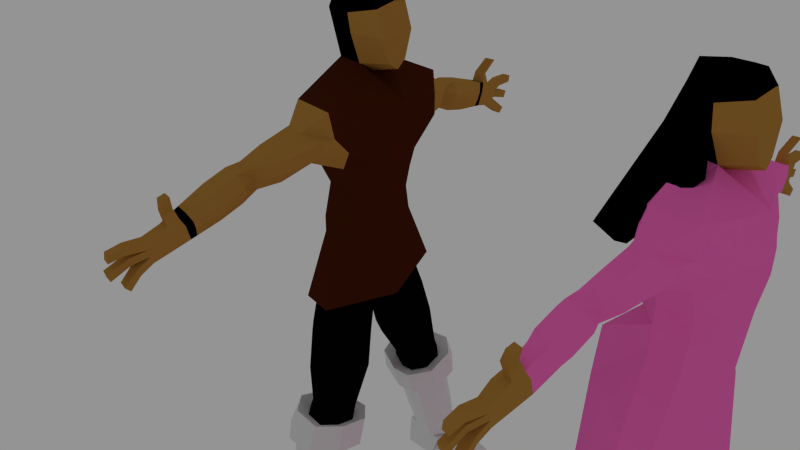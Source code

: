 # Source: PADRES.blend  (saved by Blender 2.78.0; exported with 4.5.12 LTS)
import bpy
from mathutils import Matrix  # noqa: F401  (used for matrix-valued properties, if any)

bpy.ops.wm.read_factory_settings(use_empty=True)
scene = bpy.context.scene
scene.name = 'Scene'

# ---- collections
col_collection_1 = bpy.data.collections.new('Collection 1'); scene.collection.children.link(col_collection_1)

# ---- materials (node trees are filled in below, after node groups)
mat_base = bpy.data.materials.new('base')
mat_base.alpha_threshold = 0.0
mat_base.use_transparent_shadow = False
mat_base.diffuse_color = (0.448, 0.2204, 0.0437, 1.0)
mat_base.roughness = 0.5
mat_ropa1 = bpy.data.materials.new('ropa1')
mat_ropa1.alpha_threshold = 0.0
mat_ropa1.use_transparent_shadow = False
mat_ropa1.diffuse_color = (0.06072, 0.01253, 0.002864, 1.0)
mat_ropa1.roughness = 0.5
mat_ropa2 = bpy.data.materials.new('ropa2')
mat_ropa2.alpha_threshold = 0.0
mat_ropa2.use_transparent_shadow = False
mat_ropa2.diffuse_color = (0.001031, 0.001031, 0.001031, 1.0)
mat_ropa2.roughness = 0.5
mat_armadura = bpy.data.materials.new('Armadura')
mat_armadura.alpha_threshold = 0.0
mat_armadura.use_transparent_shadow = False
mat_armadura.roughness = 0.5
mat_ropadama = bpy.data.materials.new('ropadama')
mat_ropadama.alpha_threshold = 0.0
mat_ropadama.use_transparent_shadow = False
mat_ropadama.diffuse_color = (1.0, 0.1605, 0.5672, 1.0)
mat_ropadama.roughness = 0.5
mat_pelo = bpy.data.materials.new('pelo')
mat_pelo.alpha_threshold = 0.0
mat_pelo.use_transparent_shadow = False
mat_pelo.diffuse_color = (0.0, 0.0, 0.0, 1.0)
mat_pelo.roughness = 0.5

# ---- material node trees

# ---- world
world_world = bpy.data.worlds.new('World'); scene.world = world_world
world_world.color = (0.2957, 0.2957, 0.2957)
world_world.use_sun_shadow = False
world_world.sun_shadow_jitter_overblur = 0.0
world_world.cycles.sampling_method = 'NONE'
world_world.cycles.sample_map_resolution = 256

# ---- meshes
me_cubo_004 = bpy.data.meshes.new('Cubo.004')
me_cubo_004.from_pydata([(-0.6674, -0.774, -0.5236), (-1.0, -0.9724, 1.259), (-0.8224, -0.8722, 1.833), (1.307, -0.4301, -0.5016), (1.027, -0.7658, 1.475), (0.6496, -0.8022, 1.951), (-0.8337, -0.8732, 0.3678), (1.289, -0.7969, 0.5018), (0.1903, -0.6788, -0.7017), (0.0, -1.113, 1.259), (-0.09652, -0.7833, 1.978), (-0.9786, -2.4, -1.758), (0.7358, -2.568, -1.73), (-0.8749, -1.456, -6.91), (0.4008, -1.759, -7.121), (-1.07, -2.209, -3.469), (-0.8729, -1.295, -5.339), (0.4684, -1.413, -5.483), (0.4613, -1.996, -4.202), (-1.336, -5.282, -3.292), (-1.404, -4.98, -4.168), (-0.6625, -5.424, -3.355), (-0.7306, -5.123, -4.231), (-0.1514, -3.01, -3.802), (-0.8156, -2.829, -3.717), (-0.8056, -3.36, -2.413), (-0.1285, -3.547, -2.497), (-0.431, -4.239, -4.178), (-1.042, -4.585, -2.818), (-1.049, -4.052, -4.096), (-0.4111, -4.773, -2.9), (-1.422, -8.313, -4.102), (-1.319, -7.898, -4.993), (-0.9233, -8.418, -4.148), (-0.8861, -8.04, -5.055), (-1.187, -2.552, -2.617), (-1.209, -2.417, -3.057), (1.12, -2.405, -3.265), (0.8234, -2.797, -2.692), (-1.359, -5.181, -3.584), (-1.382, -5.081, -3.876), (-0.7079, -5.223, -3.939), (-0.6852, -5.323, -3.647), (0.5939, -3.312, -2.754), (0.4529, -3.106, -3.385), (-1.103, -2.634, -3.134), (-1.111, -2.777, -2.717), (-0.01697, -4.466, -3.205), (-0.0596, -4.295, -3.772), (-1.208, -3.798, -3.509), (-1.178, -3.931, -3.123), (-1.515, -8.099, -4.409), (-1.537, -7.999, -4.701), (-0.8634, -8.141, -4.763), (-0.8407, -8.241, -4.471), (-0.7223, -6.041, -3.38), (-0.7742, -7.013, -3.655), (-0.8652, -6.713, -4.846), (-0.8134, -5.741, -4.571), (-1.487, -5.599, -4.509), (-1.539, -6.571, -4.783), (-1.448, -6.871, -3.592), (-1.396, -5.899, -3.317), (-1.724, -5.754, -3.746), (-1.776, -6.727, -4.021), (-1.746, -5.654, -4.038), (-1.798, -6.626, -4.313), (-0.4692, -5.796, -4.101), (-0.521, -6.768, -4.376), (-0.4465, -5.896, -3.809), (-0.4983, -6.869, -4.083), (-0.8306, -2.786, -9.588), (0.3422, -3.033, -9.697), (1.662, 2.466, -20.25), (0.3422, 5.305, -20.13), (-2.595, 4.872, -20.02), (1.662, -2.466, -20.25), (0.3422, -5.305, -20.13), (3.234, 0.0, -20.38), (-1.756, -9.353, -5.141), (-1.538, -9.253, -5.434), (-1.514, -9.554, -4.557), (-1.144, -9.696, -4.62), (-1.167, -9.596, -4.912), (-1.212, -9.395, -5.496), (-1.734, -9.454, -4.849), (-1.19, -9.495, -5.204), (-0.9878, -8.852, -4.67), (-1.032, -8.871, -4.295), (-1.466, -8.509, -5.192), (-1.806, -8.609, -4.9), (-1.011, -8.751, -4.962), (-1.783, -8.71, -4.608), (-1.033, -8.651, -5.254), (-1.334, -8.766, -4.249), (-1.7, -10.21, -4.561), (-1.378, -10.31, -4.548), (-1.396, -10.31, -4.899), (-1.738, -10.18, -4.826), (-1.63, -10.93, -4.569), (-1.341, -11.01, -4.603), (-1.387, -11.01, -4.91), (-1.676, -10.93, -4.876), (-1.76, -10.05, -5.044), (-1.783, -9.952, -5.336), (-1.496, -10.09, -5.398), (-1.474, -10.19, -5.106), (-1.816, -10.93, -5.325), (-1.839, -10.83, -5.617), (-1.527, -10.9, -5.659), (-1.505, -11.0, -5.367), (-1.74, -9.819, -5.457), (-1.762, -9.719, -5.749), (-1.336, -9.861, -5.812), (-1.313, -9.961, -5.52), (-1.662, -10.44, -5.921), (-1.66, -10.21, -6.133), (-1.327, -10.31, -6.192), (-1.329, -10.54, -5.98), (-1.389, -8.453, -3.734), (-1.049, -8.543, -3.762), (-1.153, -8.861, -3.888), (-1.471, -8.806, -3.858), (-1.105, -8.745, -3.153), (-0.7957, -8.81, -3.182), (-0.8633, -9.091, -3.273), (-1.173, -9.025, -3.244), (-0.893, -8.132, -4.048), (-1.364, -7.628, -4.95), (-1.568, -7.82, -4.33), (-1.59, -7.719, -4.622), (-0.7937, -7.862, -4.684), (-0.771, -7.962, -4.392), (-0.8818, -7.77, -5.013), (-1.428, -8.02, -3.998), (1.462, -1.303, -2.873), (1.337, -0.9656, -4.083), (0.8037, -1.531, -9.82), (0.7076, -1.182, -7.379), (1.325, -1.079, -1.864), (1.088, -0.7815, -5.369), (1.494, -1.382, -3.355), (-0.6674, 0.774, -0.5236), (-1.0, 0.9724, 1.259), (-1.082, 0.0, 2.085), (-0.8224, 0.8722, 1.833), (1.307, 0.4301, -0.5016), (1.027, 0.7658, 1.475), (0.6496, 0.8022, 1.951), (0.5302, 0.0, 2.254), (-0.9602, 0.0, -0.7407), (-1.389, 0.0, 1.259), (1.343, 0.0, -0.7772), (1.193, 0.0, 1.659), (-0.8337, 0.8732, 0.3678), (1.289, 0.7969, 0.5018), (1.378, 0.0, 0.403), (-1.252, 0.0, 0.2593), (-0.1341, 0.0, 2.259), (0.1663, 0.7168, -0.6322), (0.0, 1.113, 1.259), (-0.09652, 0.7833, 1.978), (0.09817, 0.0, 1.334), (0.1781, 0.0, -1.077), (-2.298, 0.0, -2.442), (-1.047, 2.632, -1.702), (1.723, 0.0, -1.944), (0.6545, 2.899, -1.73), (-3.301, 0.0, -7.78), (-0.8749, 1.456, -6.91), (1.336, 0.0, -7.909), (0.4008, 1.759, -7.121), (-1.07, 2.209, -3.469), (-0.8729, 1.295, -5.339), (0.4684, 1.413, -5.483), (0.4613, 1.996, -4.202), (-2.171, 0.0, -3.782), (-1.828, 0.0, -5.121), (1.698, 0.0, -5.262), (1.981, 0.0, -3.923), (-1.336, 5.282, -3.292), (-1.404, 4.98, -4.168), (-0.6625, 5.424, -3.355), (-0.7306, 5.123, -4.231), (-0.1514, 3.01, -3.802), (-0.8156, 2.829, -3.717), (-0.8056, 3.36, -2.413), (-0.1285, 3.547, -2.497), (-0.431, 4.239, -4.178), (-1.042, 4.585, -2.818), (-1.049, 4.052, -4.096), (-0.4111, 4.773, -2.9), (-1.422, 8.313, -4.102), (-1.319, 7.898, -4.993), (-0.9233, 8.418, -4.148), (-0.8861, 8.04, -5.055), (-1.187, 2.552, -2.617), (-1.209, 2.417, -3.057), (1.12, 2.405, -3.265), (0.8234, 2.797, -2.692), (2.0, 0.0, -3.477), (2.019, 0.0, -3.03), (-2.256, 0.0, -2.889), (-2.213, 0.0, -3.335), (-1.359, 5.181, -3.584), (-1.382, 5.081, -3.876), (-0.7079, 5.223, -3.939), (-0.6852, 5.323, -3.647), (0.5939, 3.312, -2.754), (0.4529, 3.106, -3.385), (-1.103, 2.634, -3.134), (-1.111, 2.777, -2.717), (-0.01697, 4.466, -3.205), (-0.0596, 4.295, -3.772), (-1.208, 3.798, -3.509), (-1.178, 3.931, -3.123), (-1.515, 8.099, -4.409), (-1.537, 7.999, -4.701), (-0.8634, 8.141, -4.763), (-0.8407, 8.241, -4.471), (-0.7223, 6.041, -3.38), (-0.7742, 7.013, -3.655), (-0.8652, 6.713, -4.846), (-0.8134, 5.741, -4.571), (-1.487, 5.599, -4.509), (-1.539, 6.571, -4.783), (-1.448, 6.871, -3.592), (-1.396, 5.899, -3.317), (-1.724, 5.754, -3.746), (-1.776, 6.727, -4.021), (-1.746, 5.654, -4.038), (-1.798, 6.626, -4.313), (-0.4692, 5.796, -4.101), (-0.521, 6.768, -4.376), (-0.4465, 5.896, -3.809), (-0.4983, 6.869, -4.083), (-3.559, 0.0, -9.805), (-0.8306, 2.786, -9.588), (1.274, 0.0, -9.947), (0.3422, 3.033, -9.697), (-0.8739, -1.376, -6.125), (-2.341, -4.872, -20.02), (-5.518, 0.0, -20.24), (-1.756, 9.353, -5.141), (-1.538, 9.253, -5.434), (-1.514, 9.554, -4.557), (-1.144, 9.696, -4.62), (-1.167, 9.596, -4.912), (-1.212, 9.395, -5.496), (-1.734, 9.454, -4.849), (-1.19, 9.495, -5.204), (-0.9878, 8.852, -4.67), (-1.032, 8.871, -4.295), (-1.466, 8.509, -5.192), (-1.806, 8.609, -4.9), (-1.011, 8.751, -4.962), (-1.783, 8.71, -4.608), (-1.033, 8.651, -5.254), (-1.334, 8.766, -4.249), (-1.7, 10.21, -4.561), (-1.378, 10.31, -4.548), (-1.396, 10.31, -4.899), (-1.738, 10.18, -4.826), (-1.63, 10.93, -4.569), (-1.341, 11.01, -4.603), (-1.387, 11.01, -4.91), (-1.676, 10.93, -4.876), (-1.76, 10.05, -5.044), (-1.783, 9.952, -5.336), (-1.496, 10.09, -5.398), (-1.474, 10.19, -5.106), (-1.816, 10.93, -5.325), (-1.839, 10.83, -5.617), (-1.527, 10.9, -5.659), (-1.505, 11.0, -5.367), (-1.74, 9.819, -5.457), (-1.762, 9.719, -5.749), (-1.336, 9.861, -5.812), (-1.313, 9.961, -5.52), (-1.662, 10.44, -5.921), (-1.66, 10.21, -6.133), (-1.327, 10.31, -6.192), (-1.329, 10.54, -5.98), (-1.389, 8.453, -3.734), (-1.049, 8.543, -3.762), (-1.153, 8.861, -3.888), (-1.471, 8.806, -3.858), (-1.105, 8.745, -3.153), (-0.7957, 8.81, -3.182), (-0.8633, 9.091, -3.273), (-1.173, 9.025, -3.244), (-0.893, 8.132, -4.048), (-1.364, 7.628, -4.95), (-1.568, 7.82, -4.33), (-1.59, 7.719, -4.622), (-0.7937, 7.862, -4.684), (-0.771, 7.962, -4.392), (-0.8818, 7.77, -5.013), (-1.428, 8.02, -3.998), (1.462, 1.303, -2.873), (1.337, 0.9656, -4.083), (0.8037, 1.531, -9.82), (0.7076, 1.182, -7.379), (1.325, 1.079, -1.864), (1.088, 0.7815, -5.369), (1.494, 1.382, -3.355), (-1.943, 0.0, -6.45), (0.4346, -1.586, -6.302), (1.517, 0.0, -6.586), (0.8978, -0.9818, -6.374), (-0.8739, 1.376, -6.125), (0.4346, 1.586, -6.302), (0.8978, 0.9818, -6.374), (0.08067, -1.175, 0.4281), (0.07237, 1.089, 0.436), (-2.497, -1.29, -3.796), (-3.326, -1.23, -3.418), (-2.777, -1.411, -2.59), (-3.388, -0.2552, -3.797), (-2.506, -0.4308, -4.254), (-2.211, 0.429, -3.904), (-3.007, 0.6851, -3.538), (-2.412, 0.7793, -2.727), (-2.073, -1.617, -2.994), (-1.713, 0.6135, -3.136), (-0.5227, 0.9306, -0.7545), (-1.118, 0.7721, -1.945), (-2.55, -1.144, -1.859), (-1.775, -1.058, -0.2999), (-2.055, -0.08507, -0.4261), (-2.722, -0.1701, -2.112), (-1.573, 1.787, -1.672), (-0.2779, 1.561, -0.4959), (-1.143, 1.436, -0.7662), (-2.303, 1.677, -2.213), (-1.388, -1.012, -1.02), (-1.943, -1.151, -2.408), (-2.088, -0.2872, -2.75), (-1.67, -0.1436, -1.245), (0.173, -1.36, -0.9145), (-1.01, -2.095, -2.213), (-1.293, 0.7252, -1.056), (-1.752, 0.5771, -2.48), (-1.506, -1.937, -1.667), (-0.1155, -1.25, -0.2259), (-3.887, 0.0, -13.28), (-4.216, 0.0, -16.76), (1.09, -1.843, -13.3), (1.376, -2.154, -16.77), (-1.838, -2.786, -16.54), (-1.334, -2.786, -13.07), (1.931, 0.0, -16.9), (1.603, 0.0, -13.42), (1.09, 1.843, -13.3), (1.376, 2.154, -16.77), (0.3422, 3.033, -16.65), (0.3422, 3.033, -13.17), (-1.419, 2.786, -13.07), (-2.007, 2.786, -16.54), (0.3422, -3.033, -13.17), (0.3422, -3.033, -16.65)], [], [(0, 6, 157, 150), (156, 153, 4, 7), (163, 152, 3, 8), (4, 153, 149, 5), (9, 4, 5, 10), (151, 1, 2, 144), (158, 144, 2, 10), (337, 336, 315, 319), (152, 156, 7, 3), (149, 158, 10, 5), (1, 9, 10, 2), (8, 0, 11, 12), (307, 240, 13, 14), (163, 8, 12, 139, 166), (0, 150, 164, 11), (170, 138, 137, 238), (240, 306, 168, 13), (308, 309, 138, 170), (200, 141, 136, 179), (179, 136, 140, 178), (36, 203, 176, 15), (15, 176, 177, 16), (29, 27, 22, 20), (18, 15, 16, 17), (132, 127, 33, 54), (30, 28, 19, 21), (49, 29, 20, 40), (47, 30, 21, 42), (38, 12, 26, 43), (36, 15, 24, 45), (12, 11, 25, 26), (15, 18, 23, 24), (43, 26, 30, 47), (45, 24, 29, 49), (26, 25, 28, 30), (24, 23, 27, 29), (91, 87, 83, 86), (130, 128, 32, 52), (128, 133, 34, 32), (127, 134, 31, 33), (134, 129, 51, 31), (129, 130, 52, 51), (90, 89, 80, 79), (87, 88, 82, 83), (25, 46, 50, 28), (46, 45, 49, 50), (23, 44, 48, 27), (44, 43, 47, 48), (11, 35, 46, 25), (35, 36, 45, 46), (18, 37, 44, 23), (37, 38, 43, 44), (27, 48, 41, 22), (48, 47, 42, 41), (28, 50, 39, 19), (50, 49, 40, 39), (133, 131, 53, 34), (131, 132, 54, 53), (11, 164, 202, 35), (35, 202, 203, 36), (166, 139, 135, 201), (201, 135, 141, 200), (41, 42, 69, 67), (67, 69, 70, 68), (22, 41, 67, 58), (58, 67, 68, 57), (39, 40, 65, 63), (63, 65, 66, 64), (19, 39, 63, 62), (62, 63, 64, 61), (21, 19, 62, 55), (55, 62, 61, 56), (20, 22, 58, 59), (59, 58, 57, 60), (40, 20, 59, 65), (65, 59, 60, 66), (42, 21, 55, 69), (69, 55, 56, 70), (351, 348, 76, 78), (14, 13, 71, 72), (13, 168, 236, 71), (86, 79, 111, 114), (85, 83, 97, 98), (79, 86, 105, 104), (92, 90, 79, 85), (89, 93, 84, 80), (88, 94, 81, 82), (93, 91, 86, 84), (94, 92, 85, 81), (31, 51, 92, 94), (34, 53, 91, 93), (31, 94, 122, 119), (32, 34, 93, 89), (51, 52, 90, 92), (54, 33, 88, 87), (52, 32, 89, 90), (53, 54, 87, 91), (97, 96, 100, 101), (81, 85, 98, 95), (82, 81, 95, 96), (83, 82, 96, 97), (100, 99, 102, 101), (95, 98, 102, 99), (96, 95, 99, 100), (98, 97, 101, 102), (104, 105, 109, 108), (86, 83, 106, 105), (85, 79, 104, 103), (83, 85, 103, 106), (110, 107, 108, 109), (105, 106, 110, 109), (106, 103, 107, 110), (103, 104, 108, 107), (113, 114, 118, 117), (80, 84, 113, 112), (79, 80, 112, 111), (84, 86, 114, 113), (118, 115, 116, 117), (111, 112, 116, 115), (114, 111, 115, 118), (112, 113, 117, 116), (119, 122, 126, 123), (33, 31, 119, 120), (88, 33, 120, 121), (94, 88, 121, 122), (124, 123, 126, 125), (120, 119, 123, 124), (122, 121, 125, 126), (121, 120, 124, 125), (68, 70, 132, 131), (57, 68, 131, 133), (64, 66, 130, 129), (61, 64, 129, 134), (56, 61, 134, 127), (60, 57, 133, 128), (66, 60, 128, 130), (70, 56, 127, 132), (135, 139, 12, 38), (141, 135, 38, 37), (309, 140, 17, 307), (136, 141, 37, 18), (137, 138, 14, 72), (140, 136, 18, 17), (142, 150, 157, 154), (162, 158, 144, 151), (156, 155, 147, 153), (163, 159, 146, 152), (147, 148, 149, 153), (160, 161, 148, 147), (151, 144, 145, 143), (158, 161, 145, 144), (330, 334, 321, 318), (152, 146, 155, 156), (149, 148, 161, 158), (143, 145, 161, 160), (159, 167, 165, 142), (153, 149, 158, 162), (311, 171, 169, 310), (163, 166, 303, 167, 159), (142, 165, 164, 150), (170, 238, 301, 302), (310, 169, 168, 306), (308, 170, 302, 312), (200, 179, 300, 305), (179, 178, 304, 300), (197, 172, 176, 203), (172, 173, 177, 176), (190, 181, 183, 188), (175, 174, 173, 172), (296, 219, 194, 291), (191, 182, 180, 189), (214, 205, 181, 190), (212, 207, 182, 191), (199, 208, 187, 167), (197, 210, 185, 172), (167, 187, 186, 165), (172, 185, 184, 175), (208, 212, 191, 187), (210, 214, 190, 185), (187, 191, 189, 186), (185, 190, 188, 184), (255, 250, 247, 251), (294, 217, 193, 292), (292, 193, 195, 297), (291, 194, 192, 298), (298, 192, 216, 293), (293, 216, 217, 294), (254, 243, 244, 253), (251, 247, 246, 252), (186, 189, 215, 211), (211, 215, 214, 210), (184, 188, 213, 209), (209, 213, 212, 208), (165, 186, 211, 196), (196, 211, 210, 197), (175, 184, 209, 198), (198, 209, 208, 199), (188, 183, 206, 213), (213, 206, 207, 212), (189, 180, 204, 215), (215, 204, 205, 214), (297, 195, 218, 295), (295, 218, 219, 296), (165, 196, 202, 164), (196, 197, 203, 202), (166, 201, 299, 303), (201, 200, 305, 299), (206, 232, 234, 207), (232, 233, 235, 234), (183, 223, 232, 206), (223, 222, 233, 232), (204, 228, 230, 205), (228, 229, 231, 230), (180, 227, 228, 204), (227, 226, 229, 228), (182, 220, 227, 180), (220, 221, 226, 227), (181, 224, 223, 183), (224, 225, 222, 223), (205, 230, 224, 181), (230, 231, 225, 224), (207, 234, 220, 182), (234, 235, 221, 220), (349, 346, 242, 241), (171, 239, 237, 169), (169, 237, 236, 168), (250, 278, 275, 243), (249, 262, 261, 247), (243, 268, 269, 250), (256, 249, 243, 254), (253, 244, 248, 257), (252, 246, 245, 258), (257, 248, 250, 255), (258, 245, 249, 256), (192, 258, 256, 216), (195, 257, 255, 218), (192, 283, 286, 258), (193, 253, 257, 195), (216, 256, 254, 217), (219, 251, 252, 194), (217, 254, 253, 193), (218, 255, 251, 219), (261, 265, 264, 260), (245, 259, 262, 249), (246, 260, 259, 245), (247, 261, 260, 246), (264, 265, 266, 263), (259, 263, 266, 262), (260, 264, 263, 259), (262, 266, 265, 261), (268, 272, 273, 269), (250, 269, 270, 247), (249, 267, 268, 243), (247, 270, 267, 249), (274, 273, 272, 271), (269, 273, 274, 270), (270, 274, 271, 267), (267, 271, 272, 268), (277, 281, 282, 278), (244, 276, 277, 248), (243, 275, 276, 244), (248, 277, 278, 250), (282, 281, 280, 279), (275, 279, 280, 276), (278, 282, 279, 275), (276, 280, 281, 277), (283, 287, 290, 286), (194, 284, 283, 192), (252, 285, 284, 194), (258, 286, 285, 252), (288, 289, 290, 287), (284, 288, 287, 283), (286, 290, 289, 285), (285, 289, 288, 284), (233, 295, 296, 235), (222, 297, 295, 233), (229, 293, 294, 231), (226, 298, 293, 229), (221, 291, 298, 226), (225, 292, 297, 222), (231, 294, 292, 225), (235, 296, 291, 221), (299, 199, 167, 303), (305, 198, 199, 299), (312, 311, 174, 304), (300, 175, 198, 305), (301, 239, 171, 302), (304, 174, 175, 300), (78, 242, 75, 74, 73), (241, 242, 78, 76, 77), (355, 354, 73, 74), (346, 358, 75, 242), (348, 360, 77, 76), (354, 351, 78, 73), (358, 355, 74, 75), (360, 349, 241, 77), (302, 171, 311, 312), (178, 308, 312, 304), (173, 310, 306, 177), (174, 311, 310, 173), (138, 309, 307, 14), (178, 140, 309, 308), (16, 177, 306, 240), (17, 16, 240, 307), (6, 0, 8, 313), (154, 314, 159, 142), (9, 313, 7, 4), (331, 326, 324, 322), (7, 313, 8, 3), (159, 314, 155, 146), (327, 330, 318, 316), (155, 314, 160, 147), (315, 316, 318, 319), (320, 319, 318, 321), (323, 317, 316, 315), (324, 320, 321, 322), (336, 340, 323, 315), (326, 342, 320, 324), (343, 327, 316, 317), (334, 331, 322, 321), (340, 343, 317, 323), (342, 337, 319, 320), (154, 157, 338, 341), (341, 338, 337, 342), (313, 9, 344, 339), (339, 344, 343, 340), (143, 160, 332, 333), (333, 332, 331, 334), (9, 1, 328, 344), (344, 328, 327, 343), (314, 154, 341, 325), (325, 341, 342, 326), (6, 313, 339, 335), (335, 339, 340, 336), (1, 151, 329, 328), (328, 329, 330, 327), (160, 314, 325, 332), (332, 325, 326, 331), (151, 143, 333, 329), (329, 333, 334, 330), (157, 6, 335, 338), (338, 335, 336, 337), (72, 71, 350, 359), (359, 350, 349, 360), (237, 239, 356, 357), (357, 356, 355, 358), (301, 238, 352, 353), (353, 352, 351, 354), (137, 72, 359, 347), (347, 359, 360, 348), (236, 237, 357, 345), (345, 357, 358, 346), (239, 301, 353, 356), (356, 353, 354, 355), (71, 236, 345, 350), (350, 345, 346, 349), (238, 137, 347, 352), (352, 347, 348, 351)])
me_cubo_004.polygons.foreach_set('material_index', [5, 0, 0, 5, 5, 5, 5, 5, 0, 5, 5, 4, 4, 4, 4, 4, 4, 4, 4, 4, 4, 4, 4, 4, 4, 4, 4, 4, 4, 4, 4, 4, 4, 4, 4, 4, 0, 4, 4, 4, 4, 4, 0, 0, 4, 4, 4, 4, 4, 4, 4, 4, 4, 4, 4, 4, 4, 4, 4, 4, 4, 4, 4, 4, 4, 4, 4, 4, 4, 4, 4, 4, 4, 4, 4, 4, 4, 4, 4, 4, 4, 0, 0, 0, 0, 0, 0, 0, 0, 0, 0, 0, 0, 0, 0, 0, 0, 0, 0, 0, 0, 0, 0, 0, 0, 0, 0, 0, 0, 0, 0, 0, 0, 0, 0, 0, 0, 0, 0, 0, 0, 0, 0, 0, 0, 0, 0, 0, 0, 4, 4, 4, 4, 4, 4, 4, 4, 4, 4, 4, 4, 4, 4, 5, 0, 0, 0, 5, 5, 5, 5, 5, 0, 5, 5, 4, 0, 4, 4, 4, 4, 4, 4, 4, 4, 4, 4, 4, 4, 4, 4, 4, 4, 4, 4, 4, 4, 4, 4, 4, 4, 0, 4, 4, 4, 4, 4, 0, 0, 4, 4, 4, 4, 4, 4, 4, 4, 4, 4, 4, 4, 4, 4, 4, 4, 4, 4, 4, 4, 4, 4, 4, 4, 4, 4, 4, 4, 4, 4, 4, 4, 4, 4, 4, 4, 4, 0, 0, 0, 0, 0, 0, 0, 0, 0, 0, 0, 0, 0, 0, 0, 0, 0, 0, 0, 0, 0, 0, 0, 0, 0, 0, 0, 0, 0, 0, 0, 0, 0, 0, 0, 0, 0, 0, 0, 0, 0, 0, 0, 0, 0, 0, 0, 0, 4, 4, 4, 4, 4, 4, 4, 4, 4, 4, 4, 4, 4, 4, 4, 4, 4, 4, 4, 4, 4, 4, 4, 4, 4, 4, 4, 4, 4, 4, 5, 5, 0, 5, 0, 0, 5, 0, 5, 5, 5, 5, 5, 5, 5, 5, 5, 5, 5, 5, 5, 5, 5, 5, 5, 5, 5, 5, 5, 5, 5, 5, 5, 5, 5, 5, 5, 5, 4, 4, 4, 4, 4, 4, 4, 4, 4, 4, 4, 4, 4, 4, 4, 4])
me_cubo_004.materials.append(mat_base)
me_cubo_004.materials.append(mat_ropa1)
me_cubo_004.materials.append(mat_ropa2)
me_cubo_004.materials.append(mat_armadura)
me_cubo_004.materials.append(mat_ropadama)
me_cubo_004.materials.append(mat_pelo)
me_cubo_004.use_remesh_preserve_volume = False
me_cubo_004.use_remesh_preserve_attributes = False
me_cubo_004.use_mirror_vertex_groups = False
me_cubo_004.update()
me_cubo = bpy.data.meshes.new('Cubo')
me_cubo.from_pydata([(-0.6674, -0.774, -0.5236), (-1.0, -0.9724, 1.259), (-0.8224, -0.8722, 1.833), (1.307, -0.4301, -0.5016), (1.027, -0.7658, 1.475), (0.6496, -0.8022, 1.951), (-0.8337, -0.8732, 0.3678), (1.289, -0.7969, 0.5018), (0.1663, -0.7168, -0.6322), (0.0, -1.113, 1.259), (-0.09652, -0.7833, 1.978), (0.124, -1.102, 0.545), (-1.047, -2.632, -1.702), (0.6545, -2.899, -1.73), (-0.8749, -1.456, -6.91), (0.4008, -1.759, -7.121), (-1.07, -2.209, -3.469), (-0.8729, -1.295, -5.339), (0.4684, -1.413, -5.483), (0.4613, -1.996, -4.202), (-1.336, -5.282, -3.292), (-1.404, -4.98, -4.168), (-0.6625, -5.424, -3.355), (-0.7306, -5.123, -4.231), (-0.1514, -3.01, -3.802), (-0.8156, -2.829, -3.717), (-0.8056, -3.36, -2.413), (-0.1285, -3.547, -2.497), (-0.431, -4.239, -4.178), (-1.042, -4.585, -2.818), (-1.049, -4.052, -4.096), (-0.4111, -4.773, -2.9), (-1.422, -8.313, -4.102), (-1.319, -7.898, -4.993), (-0.9233, -8.418, -4.148), (-0.8861, -8.04, -5.055), (-1.187, -2.552, -2.617), (-1.209, -2.417, -3.057), (1.12, -2.405, -3.265), (0.8234, -2.797, -2.692), (-1.359, -5.181, -3.584), (-1.382, -5.081, -3.876), (-0.7079, -5.223, -3.939), (-0.6852, -5.323, -3.647), (0.5939, -3.312, -2.754), (0.4529, -3.106, -3.385), (-1.103, -2.634, -3.134), (-1.111, -2.777, -2.717), (-0.01697, -4.466, -3.205), (-0.0596, -4.295, -3.772), (-1.208, -3.798, -3.509), (-1.178, -3.931, -3.123), (-1.515, -8.099, -4.409), (-1.537, -7.999, -4.701), (-0.8634, -8.141, -4.763), (-0.8407, -8.241, -4.471), (-0.7223, -6.041, -3.38), (-0.7742, -7.013, -3.655), (-0.8652, -6.713, -4.846), (-0.8134, -5.741, -4.571), (-1.487, -5.599, -4.509), (-1.539, -6.571, -4.783), (-1.448, -6.871, -3.592), (-1.396, -5.899, -3.317), (-1.724, -5.754, -3.746), (-1.776, -6.727, -4.021), (-1.746, -5.654, -4.038), (-1.798, -6.626, -4.313), (-0.4692, -5.796, -4.101), (-0.521, -6.768, -4.376), (-0.4465, -5.896, -3.809), (-0.4983, -6.869, -4.083), (-0.8306, -2.786, -9.588), (0.3422, -3.033, -9.697), (-0.6713, -2.282, -9.653), (0.0534, -2.435, -9.72), (0.0239, -1.666, -14.24), (-0.297, -3.278, -13.86), (0.5215, -1.675, -14.27), (0.4652, -3.408, -13.94), (-0.62, -2.841, -11.08), (-0.464, -3.2, -12.51), (0.2946, -3.353, -12.58), (0.1386, -2.994, -11.15), (-0.6166, -0.7055, -11.49), (-0.4606, -1.064, -12.92), (0.6773, -1.047, -13.0), (0.5213, -0.6886, -11.57), (0.9473, -2.166, -14.19), (1.109, -1.765, -12.72), (0.7446, -1.043, -9.836), (0.9555, -1.398, -11.29), (0.6951, -2.322, -11.19), (0.9256, -2.965, -13.99), (0.4573, -1.971, -9.759), (0.8553, -2.667, -12.63), (-0.6762, -2.649, -13.97), (-1.183, -2.2, -11.13), (-1.258, -1.716, -9.701), (-1.039, -2.537, -12.57), (-1.132, -1.471, -12.85), (-1.614, -0.7361, -9.802), (-1.26, -1.152, -11.31), (-0.5222, -2.003, -14.12), (-0.6754, -4.227, -19.01), (-0.2897, -4.86, -18.99), (0.514, -3.207, -19.15), (0.01595, -3.207, -19.13), (0.4754, -4.969, -19.07), (0.9305, -4.52, -19.04), (0.9449, -3.699, -19.13), (-0.5276, -3.564, -19.06), (-1.151, -3.463, -16.13), (-0.3438, -4.209, -15.95), (-0.9995, -2.811, -16.23), (0.4197, -4.33, -16.03), (0.9277, -3.625, -16.13), (0.5183, -2.326, -16.34), (0.02052, -2.32, -16.32), (0.9462, -2.817, -16.29), (-0.962, -3.972, -17.93), (-0.8128, -3.314, -18.0), (0.4431, -4.788, -17.91), (0.5156, -2.875, -18.09), (-0.3213, -4.674, -17.83), (0.9295, -4.183, -17.95), (0.01767, -2.873, -18.07), (0.9454, -3.367, -18.06), (-0.3266, -3.866, -15.18), (-0.311, -3.555, -14.49), (0.9269, -3.382, -15.34), (0.9262, -3.162, -14.63), (0.02177, -2.079, -15.55), (0.02289, -1.861, -14.86), (0.9466, -2.577, -15.51), (0.947, -2.36, -14.82), (-0.8178, -2.892, -14.61), (-0.9761, -3.163, -15.33), (-0.6646, -2.244, -14.75), (-0.8237, -2.513, -15.45), (0.4516, -3.683, -14.57), (0.4365, -3.99, -15.26), (0.5206, -1.869, -14.89), (0.5195, -2.086, -15.58), (-0.5575, -4.411, -15.25), (-0.5337, -3.937, -14.19), (1.355, -3.672, -15.5), (1.354, -3.337, -14.4), (-0.02595, -1.684, -15.82), (-0.02423, -1.352, -14.76), (1.385, -2.444, -15.76), (1.386, -2.113, -14.69), (-1.307, -2.924, -14.38), (-1.549, -3.339, -15.48), (-1.073, -1.935, -14.59), (-1.316, -2.346, -15.67), (0.63, -4.131, -14.31), (0.6068, -4.6, -15.37), (0.7352, -1.364, -14.8), (0.7336, -1.695, -15.86), (-0.9114, -4.651, -20.26), (-0.8222, -4.651, -18.95), (-0.9114, -3.522, -20.26), (-0.8222, -3.522, -18.95), (2.582, -4.724, -20.29), (2.622, -4.724, -19.82), (2.582, -3.449, -20.29), (2.622, -3.449, -19.82), (0.835, -3.32, -20.27), (0.9, -3.32, -19.24), (0.835, -4.853, -20.27), (0.9, -4.853, -19.24), (0.6265, -4.869, -20.27), (0.5044, -3.296, -20.27), (-1.756, -9.353, -5.141), (-1.538, -9.253, -5.434), (-1.514, -9.554, -4.557), (-1.144, -9.696, -4.62), (-1.167, -9.596, -4.912), (-1.212, -9.395, -5.496), (-1.734, -9.454, -4.849), (-1.19, -9.495, -5.204), (-0.9878, -8.852, -4.67), (-1.032, -8.871, -4.295), (-1.466, -8.509, -5.192), (-1.806, -8.609, -4.9), (-1.011, -8.751, -4.962), (-1.783, -8.71, -4.608), (-1.033, -8.651, -5.254), (-1.334, -8.766, -4.249), (-1.7, -10.21, -4.561), (-1.378, -10.31, -4.548), (-1.396, -10.31, -4.899), (-1.738, -10.18, -4.826), (-1.63, -10.93, -4.569), (-1.341, -11.01, -4.603), (-1.387, -11.01, -4.91), (-1.676, -10.93, -4.876), (-1.76, -10.05, -5.044), (-1.783, -9.952, -5.336), (-1.496, -10.09, -5.398), (-1.474, -10.19, -5.106), (-1.816, -10.93, -5.325), (-1.839, -10.83, -5.617), (-1.527, -10.9, -5.659), (-1.505, -11.0, -5.367), (-1.74, -9.819, -5.457), (-1.762, -9.719, -5.749), (-1.336, -9.861, -5.812), (-1.313, -9.961, -5.52), (-1.662, -10.44, -5.921), (-1.66, -10.21, -6.133), (-1.327, -10.31, -6.192), (-1.329, -10.54, -5.98), (-1.389, -8.453, -3.734), (-1.049, -8.543, -3.762), (-1.153, -8.861, -3.888), (-1.471, -8.806, -3.858), (-1.105, -8.745, -3.153), (-0.7957, -8.81, -3.182), (-0.8633, -9.091, -3.273), (-1.173, -9.025, -3.244), (-0.893, -8.132, -4.048), (-1.364, -7.628, -4.95), (-1.568, -7.82, -4.33), (-1.59, -7.719, -4.622), (-0.7937, -7.862, -4.684), (-0.771, -7.962, -4.392), (-0.8818, -7.77, -5.013), (-1.428, -8.02, -3.998), (1.462, -1.303, -2.873), (1.337, -0.9656, -4.083), (0.8037, -1.531, -9.82), (0.7076, -1.182, -7.379), (1.325, -1.079, -1.864), (1.088, -0.7815, -5.369), (1.494, -1.382, -3.355), (-0.6674, 0.774, -0.5236), (-1.0, 0.9724, 1.259), (-1.082, 0.0, 2.085), (-0.8224, 0.8722, 1.833), (1.307, 0.4301, -0.5016), (1.027, 0.7658, 1.475), (0.6496, 0.8022, 1.951), (0.5302, 0.0, 2.254), (-0.9602, 0.0, -0.7407), (-1.389, 0.0, 1.259), (1.343, 0.0, -0.7772), (1.193, 0.0, 1.659), (-0.8337, 0.8732, 0.3678), (1.289, 0.7969, 0.5018), (1.378, 0.0, 0.403), (-1.252, 0.0, 0.2593), (-0.1341, 0.0, 2.259), (0.1663, 0.7168, -0.6322), (0.0, 1.113, 1.259), (-0.09652, 0.7833, 1.978), (0.09817, 0.0, 1.334), (0.1781, 0.0, -1.077), (0.124, 1.102, 0.545), (-2.298, 0.0, -2.442), (-1.047, 2.632, -1.702), (1.723, 0.0, -1.944), (0.6545, 2.899, -1.73), (-2.458, 0.0, -7.78), (-0.8749, 1.456, -6.91), (1.336, 0.0, -7.909), (0.4008, 1.759, -7.121), (-1.07, 2.209, -3.469), (-0.8729, 1.295, -5.339), (0.4684, 1.413, -5.483), (0.4613, 1.996, -4.202), (-2.171, 0.0, -3.782), (-1.828, 0.0, -5.121), (1.698, 0.0, -5.262), (1.981, 0.0, -3.923), (-1.336, 5.282, -3.292), (-1.404, 4.98, -4.168), (-0.6625, 5.424, -3.355), (-0.7306, 5.123, -4.231), (-0.1514, 3.01, -3.802), (-0.8156, 2.829, -3.717), (-0.8056, 3.36, -2.413), (-0.1285, 3.547, -2.497), (-0.431, 4.239, -4.178), (-1.042, 4.585, -2.818), (-1.049, 4.052, -4.096), (-0.4111, 4.773, -2.9), (-1.422, 8.313, -4.102), (-1.319, 7.898, -4.993), (-0.9233, 8.418, -4.148), (-0.8861, 8.04, -5.055), (-1.187, 2.552, -2.617), (-1.209, 2.417, -3.057), (1.12, 2.405, -3.265), (0.8234, 2.797, -2.692), (2.0, 0.0, -3.477), (2.019, 0.0, -3.03), (-2.256, 0.0, -2.889), (-2.213, 0.0, -3.335), (-1.359, 5.181, -3.584), (-1.382, 5.081, -3.876), (-0.7079, 5.223, -3.939), (-0.6852, 5.323, -3.647), (0.5939, 3.312, -2.754), (0.4529, 3.106, -3.385), (-1.103, 2.634, -3.134), (-1.111, 2.777, -2.717), (-0.01697, 4.466, -3.205), (-0.0596, 4.295, -3.772), (-1.208, 3.798, -3.509), (-1.178, 3.931, -3.123), (-1.515, 8.099, -4.409), (-1.537, 7.999, -4.701), (-0.8634, 8.141, -4.763), (-0.8407, 8.241, -4.471), (-0.7223, 6.041, -3.38), (-0.7742, 7.013, -3.655), (-0.8652, 6.713, -4.846), (-0.8134, 5.741, -4.571), (-1.487, 5.599, -4.509), (-1.539, 6.571, -4.783), (-1.448, 6.871, -3.592), (-1.396, 5.899, -3.317), (-1.724, 5.754, -3.746), (-1.776, 6.727, -4.021), (-1.746, 5.654, -4.038), (-1.798, 6.626, -4.313), (-0.4692, 5.796, -4.101), (-0.521, 6.768, -4.376), (-0.4465, 5.896, -3.809), (-0.4983, 6.869, -4.083), (-2.44, 0.0, -9.805), (-0.8306, 2.786, -9.588), (1.274, 0.0, -9.947), (0.3422, 3.033, -9.697), (-0.885, 0.0, -9.822), (-0.6713, 2.282, -9.653), (0.1958, 0.0, -9.875), (0.0534, 2.435, -9.72), (0.0239, 1.666, -14.24), (-0.297, 3.278, -13.86), (0.5215, 1.675, -14.27), (0.4652, 3.408, -13.94), (-0.62, 2.841, -11.08), (-0.464, 3.2, -12.51), (0.2946, 3.353, -12.58), (0.1386, 2.994, -11.15), (-0.6166, 0.7055, -11.49), (-0.4606, 1.064, -12.92), (0.6773, 1.047, -13.0), (0.5213, 0.6886, -11.57), (0.9473, 2.166, -14.19), (1.109, 1.765, -12.72), (0.7446, 1.043, -9.836), (0.9555, 1.398, -11.29), (0.6951, 2.322, -11.19), (0.9256, 2.965, -13.99), (0.4573, 1.971, -9.759), (0.8553, 2.667, -12.63), (-0.6762, 2.649, -13.97), (-1.183, 2.2, -11.13), (-1.258, 1.716, -9.701), (-1.039, 2.537, -12.57), (-1.132, 1.471, -12.85), (-1.614, 0.7361, -9.802), (-1.26, 1.152, -11.31), (-0.5222, 2.003, -14.12), (-0.6754, 4.227, -19.01), (-0.2897, 4.86, -18.99), (0.514, 3.207, -19.15), (0.01595, 3.207, -19.13), (0.4754, 4.969, -19.07), (0.9305, 4.52, -19.04), (0.9449, 3.699, -19.13), (-0.5276, 3.564, -19.06), (-1.151, 3.463, -16.13), (-0.3438, 4.209, -15.95), (-0.9995, 2.811, -16.23), (0.4197, 4.33, -16.03), (0.9277, 3.625, -16.13), (0.5183, 2.326, -16.34), (0.02052, 2.32, -16.32), (0.9462, 2.817, -16.29), (-0.962, 3.972, -17.93), (-0.8128, 3.314, -18.0), (0.4431, 4.788, -17.91), (0.5156, 2.875, -18.09), (-0.3213, 4.674, -17.83), (0.9295, 4.183, -17.95), (0.01767, 2.873, -18.07), (0.9454, 3.367, -18.06), (-0.3266, 3.866, -15.18), (-0.311, 3.555, -14.49), (0.9269, 3.382, -15.34), (0.9262, 3.162, -14.63), (0.02177, 2.079, -15.55), (0.02289, 1.861, -14.86), (0.9466, 2.577, -15.51), (0.947, 2.36, -14.82), (-0.8178, 2.892, -14.61), (-0.9761, 3.163, -15.33), (-0.6646, 2.244, -14.75), (-0.8237, 2.513, -15.45), (0.4516, 3.683, -14.57), (0.4365, 3.99, -15.26), (0.5206, 1.869, -14.89), (0.5195, 2.086, -15.58), (-0.5575, 4.411, -15.25), (-0.5337, 3.937, -14.19), (1.355, 3.672, -15.5), (1.354, 3.337, -14.4), (-0.02595, 1.684, -15.82), (-0.02423, 1.352, -14.76), (1.385, 2.444, -15.76), (1.386, 2.113, -14.69), (-1.307, 2.924, -14.38), (-1.549, 3.339, -15.48), (-1.073, 1.935, -14.59), (-1.316, 2.346, -15.67), (0.63, 4.131, -14.31), (0.6068, 4.6, -15.37), (0.7352, 1.364, -14.8), (0.7336, 1.695, -15.86), (-0.9114, 4.651, -20.26), (-0.8222, 4.651, -18.95), (-0.9114, 3.522, -20.26), (-0.8222, 3.522, -18.95), (2.582, 4.724, -20.29), (2.622, 4.724, -19.82), (2.582, 3.449, -20.29), (2.622, 3.449, -19.82), (0.835, 3.32, -20.27), (0.9, 3.32, -19.24), (0.835, 4.853, -20.27), (0.9, 4.853, -19.24), (0.6265, 4.869, -20.27), (0.5044, 3.296, -20.27), (-1.756, 9.353, -5.141), (-1.538, 9.253, -5.434), (-1.514, 9.554, -4.557), (-1.144, 9.696, -4.62), (-1.167, 9.596, -4.912), (-1.212, 9.395, -5.496), (-1.734, 9.454, -4.849), (-1.19, 9.495, -5.204), (-0.9878, 8.852, -4.67), (-1.032, 8.871, -4.295), (-1.466, 8.509, -5.192), (-1.806, 8.609, -4.9), (-1.011, 8.751, -4.962), (-1.783, 8.71, -4.608), (-1.033, 8.651, -5.254), (-1.334, 8.766, -4.249), (-1.7, 10.21, -4.561), (-1.378, 10.31, -4.548), (-1.396, 10.31, -4.899), (-1.738, 10.18, -4.826), (-1.63, 10.93, -4.569), (-1.341, 11.01, -4.603), (-1.387, 11.01, -4.91), (-1.676, 10.93, -4.876), (-1.76, 10.05, -5.044), (-1.783, 9.952, -5.336), (-1.496, 10.09, -5.398), (-1.474, 10.19, -5.106), (-1.816, 10.93, -5.325), (-1.839, 10.83, -5.617), (-1.527, 10.9, -5.659), (-1.505, 11.0, -5.367), (-1.74, 9.819, -5.457), (-1.762, 9.719, -5.749), (-1.336, 9.861, -5.812), (-1.313, 9.961, -5.52), (-1.662, 10.44, -5.921), (-1.66, 10.21, -6.133), (-1.327, 10.31, -6.192), (-1.329, 10.54, -5.98), (-1.389, 8.453, -3.734), (-1.049, 8.543, -3.762), (-1.153, 8.861, -3.888), (-1.471, 8.806, -3.858), (-1.105, 8.745, -3.153), (-0.7957, 8.81, -3.182), (-0.8633, 9.091, -3.273), (-1.173, 9.025, -3.244), (-0.893, 8.132, -4.048), (-1.364, 7.628, -4.95), (-1.568, 7.82, -4.33), (-1.59, 7.719, -4.622), (-0.7937, 7.862, -4.684), (-0.771, 7.962, -4.392), (-0.8818, 7.77, -5.013), (-1.428, 8.02, -3.998), (1.462, 1.303, -2.873), (1.337, 0.9656, -4.083), (0.8037, 1.531, -9.82), (0.7076, 1.182, -7.379), (1.325, 1.079, -1.864), (1.088, 0.7815, -5.369), (1.494, 1.382, -3.355)], [], [(0, 6, 252, 245), (251, 248, 4, 7), (11, 9, 1, 6), (258, 247, 3, 8), (4, 248, 244, 5), (9, 4, 5, 10), (246, 1, 2, 239), (253, 239, 2, 10), (6, 1, 246, 252), (8, 11, 6, 0), (247, 251, 7, 3), (3, 7, 11, 8), (244, 253, 10, 5), (1, 9, 10, 2), (8, 0, 12, 13), (7, 4, 9, 11), (18, 17, 14, 15), (258, 8, 13, 234, 262), (0, 245, 260, 12), (266, 233, 232, 334), (17, 273, 264, 14), (274, 235, 233, 266), (296, 236, 231, 275), (275, 231, 235, 274), (37, 299, 272, 16), (16, 272, 273, 17), (30, 28, 23, 21), (19, 16, 17, 18), (227, 222, 34, 55), (31, 29, 20, 22), (50, 30, 21, 41), (48, 31, 22, 43), (39, 13, 27, 44), (37, 16, 25, 46), (13, 12, 26, 27), (16, 19, 24, 25), (44, 27, 31, 48), (46, 25, 30, 50), (27, 26, 29, 31), (25, 24, 28, 30), (186, 182, 178, 181), (225, 223, 33, 53), (223, 228, 35, 33), (222, 229, 32, 34), (229, 224, 52, 32), (224, 225, 53, 52), (185, 184, 175, 174), (182, 183, 177, 178), (26, 47, 51, 29), (47, 46, 50, 51), (24, 45, 49, 28), (45, 44, 48, 49), (12, 36, 47, 26), (36, 37, 46, 47), (19, 38, 45, 24), (38, 39, 44, 45), (28, 49, 42, 23), (49, 48, 43, 42), (29, 51, 40, 20), (51, 50, 41, 40), (228, 226, 54, 35), (226, 227, 55, 54), (12, 260, 298, 36), (36, 298, 299, 37), (262, 234, 230, 297), (297, 230, 236, 296), (42, 43, 70, 68), (68, 70, 71, 69), (23, 42, 68, 59), (59, 68, 69, 58), (40, 41, 66, 64), (64, 66, 67, 65), (20, 40, 64, 63), (63, 64, 65, 62), (22, 20, 63, 56), (56, 63, 62, 57), (21, 23, 59, 60), (60, 59, 58, 61), (41, 21, 60, 66), (66, 60, 61, 67), (43, 22, 56, 70), (70, 56, 57, 71), (73, 72, 74, 75), (15, 14, 72, 73), (14, 264, 332, 72), (82, 81, 77, 79), (72, 332, 336, 101, 98, 74), (334, 232, 73, 75, 94, 90, 338), (124, 120, 104, 105), (81, 99, 96, 77), (86, 89, 88, 78), (85, 86, 78, 76), (336, 338, 87, 84), (84, 87, 86, 85), (338, 90, 91, 87), (87, 91, 89, 86), (74, 98, 97, 80), (80, 97, 99, 81), (75, 74, 80, 83), (83, 80, 81, 82), (107, 106, 110, 109, 108, 105, 104, 111), (88, 89, 95, 93), (91, 90, 94, 92), (89, 91, 92, 95), (95, 92, 83, 82), (93, 95, 82, 79), (92, 94, 75, 83), (99, 97, 102, 100), (96, 99, 100, 103), (97, 98, 101, 102), (100, 102, 84, 85), (103, 100, 85, 76), (102, 101, 336, 84), (120, 121, 111, 104), (125, 122, 108, 109), (126, 123, 106, 107), (127, 125, 109, 110), (121, 126, 107, 111), (123, 127, 110, 106), (122, 124, 105, 108), (141, 128, 113, 115), (143, 134, 119, 117), (139, 132, 118, 114), (134, 130, 116, 119), (132, 143, 117, 118), (130, 141, 115, 116), (137, 139, 114, 112), (128, 137, 112, 113), (115, 113, 124, 122), (117, 119, 127, 123), (114, 118, 126, 121), (119, 116, 125, 127), (118, 117, 123, 126), (116, 115, 122, 125), (112, 114, 121, 120), (113, 112, 120, 124), (77, 96, 136, 129), (136, 138, 154, 152), (96, 103, 138, 136), (130, 134, 150, 146), (93, 79, 140, 131), (137, 128, 144, 153), (76, 78, 142, 133), (135, 131, 147, 151), (88, 93, 131, 135), (128, 141, 157, 144), (103, 76, 133, 138), (129, 136, 152, 145), (78, 88, 135, 142), (143, 132, 148, 159), (79, 77, 129, 140), (140, 129, 145, 156), (145, 152, 153, 144), (152, 154, 155, 153), (147, 156, 157, 146), (149, 158, 159, 148), (151, 147, 146, 150), (154, 149, 148, 155), (158, 151, 150, 159), (156, 145, 144, 157), (138, 133, 149, 154), (139, 137, 153, 155), (132, 139, 155, 148), (131, 140, 156, 147), (142, 135, 151, 158), (141, 130, 146, 157), (134, 143, 159, 150), (133, 142, 158, 149), (160, 161, 163, 162), (168, 169, 167, 166), (166, 167, 165, 164), (171, 169, 168, 170), (168, 166, 164, 170), (169, 163, 161, 171), (167, 169, 171, 165), (162, 173, 172, 160), (164, 165, 171, 170), (162, 163, 169, 173), (181, 174, 206, 209), (172, 171, 161, 160), (173, 169, 171, 172), (180, 178, 192, 193), (174, 181, 200, 199), (187, 185, 174, 180), (184, 188, 179, 175), (183, 189, 176, 177), (188, 186, 181, 179), (189, 187, 180, 176), (32, 52, 187, 189), (35, 54, 186, 188), (32, 189, 217, 214), (33, 35, 188, 184), (52, 53, 185, 187), (55, 34, 183, 182), (53, 33, 184, 185), (54, 55, 182, 186), (192, 191, 195, 196), (176, 180, 193, 190), (177, 176, 190, 191), (178, 177, 191, 192), (195, 194, 197, 196), (190, 193, 197, 194), (191, 190, 194, 195), (193, 192, 196, 197), (199, 200, 204, 203), (181, 178, 201, 200), (180, 174, 199, 198), (178, 180, 198, 201), (205, 202, 203, 204), (200, 201, 205, 204), (201, 198, 202, 205), (198, 199, 203, 202), (208, 209, 213, 212), (175, 179, 208, 207), (174, 175, 207, 206), (179, 181, 209, 208), (213, 210, 211, 212), (206, 207, 211, 210), (209, 206, 210, 213), (207, 208, 212, 211), (214, 217, 221, 218), (34, 32, 214, 215), (183, 34, 215, 216), (189, 183, 216, 217), (219, 218, 221, 220), (215, 214, 218, 219), (217, 216, 220, 221), (216, 215, 219, 220), (69, 71, 227, 226), (58, 69, 226, 228), (65, 67, 225, 224), (62, 65, 224, 229), (57, 62, 229, 222), (61, 58, 228, 223), (67, 61, 223, 225), (71, 57, 222, 227), (230, 234, 13, 39), (236, 230, 39, 38), (233, 235, 18, 15), (231, 236, 38, 19), (232, 233, 15, 73), (235, 231, 19, 18), (237, 245, 252, 249), (257, 253, 239, 246), (251, 250, 242, 248), (259, 249, 238, 255), (258, 254, 241, 247), (242, 243, 244, 248), (255, 256, 243, 242), (246, 239, 240, 238), (253, 256, 240, 239), (249, 252, 246, 238), (254, 237, 249, 259), (247, 241, 250, 251), (241, 254, 259, 250), (244, 243, 256, 253), (238, 240, 256, 255), (254, 263, 261, 237), (250, 259, 255, 242), (248, 244, 253, 257), (270, 267, 265, 269), (258, 262, 498, 263, 254), (237, 261, 260, 245), (266, 334, 496, 497), (269, 265, 264, 273), (274, 266, 497, 499), (296, 275, 495, 500), (275, 274, 499, 495), (293, 268, 272, 299), (268, 269, 273, 272), (286, 277, 279, 284), (271, 270, 269, 268), (491, 315, 290, 486), (287, 278, 276, 285), (310, 301, 277, 286), (308, 303, 278, 287), (295, 304, 283, 263), (293, 306, 281, 268), (263, 283, 282, 261), (268, 281, 280, 271), (304, 308, 287, 283), (306, 310, 286, 281), (283, 287, 285, 282), (281, 286, 284, 280), (450, 445, 442, 446), (489, 313, 289, 487), (487, 289, 291, 492), (486, 290, 288, 493), (493, 288, 312, 488), (488, 312, 313, 489), (449, 438, 439, 448), (446, 442, 441, 447), (282, 285, 311, 307), (307, 311, 310, 306), (280, 284, 309, 305), (305, 309, 308, 304), (261, 282, 307, 292), (292, 307, 306, 293), (271, 280, 305, 294), (294, 305, 304, 295), (284, 279, 302, 309), (309, 302, 303, 308), (285, 276, 300, 311), (311, 300, 301, 310), (492, 291, 314, 490), (490, 314, 315, 491), (261, 292, 298, 260), (292, 293, 299, 298), (262, 297, 494, 498), (297, 296, 500, 494), (302, 328, 330, 303), (328, 329, 331, 330), (279, 319, 328, 302), (319, 318, 329, 328), (300, 324, 326, 301), (324, 325, 327, 326), (276, 323, 324, 300), (323, 322, 325, 324), (278, 316, 323, 276), (316, 317, 322, 323), (277, 320, 319, 279), (320, 321, 318, 319), (301, 326, 320, 277), (326, 327, 321, 320), (303, 330, 316, 278), (330, 331, 317, 316), (335, 339, 337, 333), (267, 335, 333, 265), (265, 333, 332, 264), (346, 343, 341, 345), (333, 337, 362, 365, 336, 332), (334, 338, 354, 358, 339, 335, 496), (332, 336, 338, 334), (388, 369, 368, 384), (345, 341, 360, 363), (350, 342, 352, 353), (349, 340, 342, 350), (336, 348, 351, 338), (348, 349, 350, 351), (338, 351, 355, 354), (351, 350, 353, 355), (337, 344, 361, 362), (344, 345, 363, 361), (339, 347, 344, 337), (347, 346, 345, 344), (371, 375, 368, 369, 372, 373, 374, 370), (352, 357, 359, 353), (355, 356, 358, 354), (353, 359, 356, 355), (359, 346, 347, 356), (357, 343, 346, 359), (356, 347, 339, 358), (363, 364, 366, 361), (360, 367, 364, 363), (361, 366, 365, 362), (364, 349, 348, 366), (367, 340, 349, 364), (366, 348, 336, 365), (384, 368, 375, 385), (389, 373, 372, 386), (390, 371, 370, 387), (391, 374, 373, 389), (385, 375, 371, 390), (387, 370, 374, 391), (386, 372, 369, 388), (405, 379, 377, 392), (407, 381, 383, 398), (403, 378, 382, 396), (398, 383, 380, 394), (396, 382, 381, 407), (394, 380, 379, 405), (401, 376, 378, 403), (392, 377, 376, 401), (379, 386, 388, 377), (381, 387, 391, 383), (378, 385, 390, 382), (383, 391, 389, 380), (382, 390, 387, 381), (380, 389, 386, 379), (376, 384, 385, 378), (377, 388, 384, 376), (341, 393, 400, 360), (400, 416, 418, 402), (360, 400, 402, 367), (394, 410, 414, 398), (357, 395, 404, 343), (401, 417, 408, 392), (340, 397, 406, 342), (399, 415, 411, 395), (352, 399, 395, 357), (392, 408, 421, 405), (367, 402, 397, 340), (393, 409, 416, 400), (342, 406, 399, 352), (407, 423, 412, 396), (343, 404, 393, 341), (404, 420, 409, 393), (409, 408, 417, 416), (416, 417, 419, 418), (411, 410, 421, 420), (413, 412, 423, 422), (415, 414, 410, 411), (418, 419, 412, 413), (422, 423, 414, 415), (420, 421, 408, 409), (402, 418, 413, 397), (403, 419, 417, 401), (396, 412, 419, 403), (395, 411, 420, 404), (406, 422, 415, 399), (405, 421, 410, 394), (398, 414, 423, 407), (397, 413, 422, 406), (424, 426, 427, 425), (432, 430, 431, 433), (430, 428, 429, 431), (435, 434, 432, 433), (432, 434, 428, 430), (433, 435, 425, 427), (431, 429, 435, 433), (426, 424, 436, 437), (428, 434, 435, 429), (426, 437, 433, 427), (445, 473, 470, 438), (436, 424, 425, 435), (437, 436, 435, 433), (444, 457, 456, 442), (438, 463, 464, 445), (451, 444, 438, 449), (448, 439, 443, 452), (447, 441, 440, 453), (452, 443, 445, 450), (453, 440, 444, 451), (288, 453, 451, 312), (291, 452, 450, 314), (288, 478, 481, 453), (289, 448, 452, 291), (312, 451, 449, 313), (315, 446, 447, 290), (313, 449, 448, 289), (314, 450, 446, 315), (456, 460, 459, 455), (440, 454, 457, 444), (441, 455, 454, 440), (442, 456, 455, 441), (459, 460, 461, 458), (454, 458, 461, 457), (455, 459, 458, 454), (457, 461, 460, 456), (463, 467, 468, 464), (445, 464, 465, 442), (444, 462, 463, 438), (442, 465, 462, 444), (469, 468, 467, 466), (464, 468, 469, 465), (465, 469, 466, 462), (462, 466, 467, 463), (472, 476, 477, 473), (439, 471, 472, 443), (438, 470, 471, 439), (443, 472, 473, 445), (477, 476, 475, 474), (470, 474, 475, 471), (473, 477, 474, 470), (471, 475, 476, 472), (478, 482, 485, 481), (290, 479, 478, 288), (447, 480, 479, 290), (453, 481, 480, 447), (483, 484, 485, 482), (479, 483, 482, 478), (481, 485, 484, 480), (480, 484, 483, 479), (329, 490, 491, 331), (318, 492, 490, 329), (325, 488, 489, 327), (322, 493, 488, 325), (317, 486, 493, 322), (321, 487, 492, 318), (327, 489, 487, 321), (331, 491, 486, 317), (494, 295, 263, 498), (500, 294, 295, 494), (497, 267, 270, 499), (495, 271, 294, 500), (496, 335, 267, 497), (499, 270, 271, 495)])
me_cubo.polygons.foreach_set('material_index', [4, 0, 4, 0, 4, 4, 4, 4, 4, 4, 0, 0, 4, 4, 1, 0, 1, 1, 1, 1, 1, 1, 1, 1, 1, 1, 0, 1, 2, 0, 0, 0, 0, 0, 0, 0, 0, 0, 0, 0, 0, 2, 2, 2, 2, 2, 0, 0, 0, 0, 0, 0, 0, 0, 0, 0, 0, 0, 0, 0, 2, 2, 1, 1, 1, 1, 0, 0, 0, 0, 0, 0, 0, 0, 0, 0, 0, 0, 0, 0, 0, 0, 2, 1, 1, 2, 2, 2, 3, 2, 2, 2, 2, 2, 2, 2, 2, 2, 2, 2, 3, 2, 2, 2, 2, 2, 2, 2, 2, 2, 2, 2, 2, 3, 3, 3, 3, 3, 3, 3, 3, 3, 3, 3, 3, 3, 3, 3, 3, 3, 3, 3, 3, 3, 3, 3, 2, 3, 2, 3, 2, 3, 2, 3, 2, 3, 2, 3, 2, 3, 2, 3, 3, 3, 3, 3, 3, 3, 3, 3, 3, 3, 3, 3, 3, 3, 3, 3, 3, 3, 3, 3, 3, 3, 3, 3, 3, 3, 0, 3, 3, 0, 0, 0, 0, 0, 0, 0, 0, 0, 0, 0, 0, 0, 0, 0, 0, 0, 0, 0, 0, 0, 0, 0, 0, 0, 0, 0, 0, 0, 0, 0, 0, 0, 0, 0, 0, 0, 0, 0, 0, 0, 0, 0, 0, 0, 0, 0, 0, 0, 0, 0, 0, 0, 0, 0, 1, 1, 1, 1, 1, 1, 4, 0, 0, 4, 0, 4, 4, 4, 4, 4, 4, 0, 0, 4, 4, 1, 0, 0, 1, 1, 1, 1, 1, 1, 1, 1, 1, 1, 0, 1, 2, 0, 0, 0, 0, 0, 0, 0, 0, 0, 0, 0, 0, 2, 2, 2, 2, 2, 0, 0, 0, 0, 0, 0, 0, 0, 0, 0, 0, 0, 0, 0, 2, 2, 1, 1, 1, 1, 0, 0, 0, 0, 0, 0, 0, 0, 0, 0, 0, 0, 0, 0, 0, 0, 2, 1, 1, 2, 2, 2, 0, 3, 2, 2, 2, 2, 2, 2, 2, 2, 2, 2, 2, 3, 2, 2, 2, 2, 2, 2, 2, 2, 2, 2, 2, 2, 3, 3, 3, 3, 3, 3, 3, 3, 3, 3, 3, 3, 3, 3, 3, 3, 3, 3, 3, 3, 3, 3, 3, 2, 3, 2, 3, 2, 3, 2, 3, 2, 3, 2, 3, 2, 3, 2, 3, 3, 3, 3, 3, 3, 3, 3, 3, 3, 3, 3, 3, 3, 3, 3, 3, 3, 3, 3, 3, 3, 3, 3, 3, 3, 3, 0, 3, 3, 0, 0, 0, 0, 0, 0, 0, 0, 0, 0, 0, 0, 0, 0, 0, 0, 0, 0, 0, 0, 0, 0, 0, 0, 0, 0, 0, 0, 0, 0, 0, 0, 0, 0, 0, 0, 0, 0, 0, 0, 0, 0, 0, 0, 0, 0, 0, 0, 0, 0, 0, 0, 0, 0, 0, 1, 1, 1, 1, 1, 1])
me_cubo.materials.append(mat_base)
me_cubo.materials.append(mat_ropa1)
me_cubo.materials.append(mat_ropa2)
me_cubo.materials.append(mat_armadura)
me_cubo.materials.append(mat_pelo)
me_cubo.use_remesh_preserve_volume = False
me_cubo.use_remesh_preserve_attributes = False
me_cubo.use_mirror_vertex_groups = False
me_cubo.update()
arm_esqueleto_004 = bpy.data.armatures.new('Esqueleto.004')  # bones are not reproduced
arm_esqueleto = bpy.data.armatures.new('Esqueleto')  # bones are not reproduced

# ---- objects
ob_esqueleto_004 = bpy.data.objects.new('Esqueleto.004', arm_esqueleto_004)
ob_cubo_007 = bpy.data.objects.new('Cubo.007', me_cubo_004)
ob_esqueleto = bpy.data.objects.new('Esqueleto', arm_esqueleto)
ob_cubo = bpy.data.objects.new('Cubo', me_cubo)

# ---- transforms, parenting, visibility, modifiers, constraints
ob_esqueleto_004.location = (5.464, 0.04781, 4.631)
ob_esqueleto_004.show_in_front = True
ob_esqueleto_004.lineart.crease_threshold = 0.0
ob_cubo_007.parent = ob_esqueleto_004
ob_cubo_007.matrix_parent_inverse = Matrix(((1.0, 0.0, 0.0, 0.4213), (0.0, 1.0, 0.0, -0.04781), (0.0, 0.0, 1.0, -4.631), (0.0, 0.0, 0.0, 1.0)))
ob_cubo_007.location = (-0.04621, 0.05219, 8.887)
ob_cubo_007.scale = (0.4342, 0.4342, 0.4342)
ob_cubo_007.lineart.crease_threshold = 0.0
_vg = ob_cubo_007.vertex_groups.new(name='Bone')
for _i, _w in zip([13, 14, 72, 73, 74, 75, 76, 77, 78, 137, 138, 140, 168, 169, 170, 171, 174, 178, 236, 237, 238, 239, 240, 242, 301, 302, 304, 306, 307, 308, 309, 310, 311, 312, 345, 346, 347, 348, 351, 352, 353, 354, 355, 356, 357, 358, 359, 360], [0.08423, 0.08115, 0.0006246, 0.8869, 0.8877, 0.1066, 0.2833, 0.0006246, 0.886, 0.2833, 0.158, 0.01923, 0.7221, 0.09792, 0.5827, 0.1375, 0.01533, 0.0406, 0.6446, 0.1066, 0.886, 0.8877, 0.04211, 0.6446, 0.8869, 0.213, 0.03239, 0.3611, 0.04058, 0.3116, 0.0886, 0.04896, 0.07641, 0.1227, 0.6446, 0.6446, 0.2833, 0.2833, 0.886, 0.886, 0.8869, 0.8869, 0.8877, 0.8877, 0.1066, 0.1066, 0.0006246, 0.0006246]): _vg.add([_i], _w, 'REPLACE')
_vg = ob_cubo_007.vertex_groups.new(name='Bone.001')
for _i, _w in zip([13, 14, 16, 17, 18, 37, 71, 72, 75, 76, 77, 135, 136, 137, 138, 140, 141, 164, 166, 168, 169, 170, 171, 173, 174, 175, 176, 177, 178, 179, 198, 200, 201, 202, 203, 237, 240, 241, 299, 300, 302, 303, 304, 305, 306, 307, 308, 309, 310, 311, 312, 347, 348, 349, 350, 357, 358, 359, 360], [0.7537, 0.2578, 0.8465, 0.6628, 0.161, 0.05231, 0.05145, 0.02666, 0.04132, 0.01126, 0.02666, 0.05942, 0.2009, 0.01126, 0.1618, 0.6243, 0.0941, 0.003543, 0.005313, 0.1921, 0.7554, 0.09265, 0.2569, 0.8595, 0.6709, 0.1604, 0.1685, 0.8967, 0.6202, 0.1938, 0.05307, 0.1305, 0.08772, 0.04248, 0.08835, 0.04132, 0.8001, 0.05145, 0.06432, 0.2018, 0.1606, 0.02677, 0.6284, 0.09687, 0.5444, 0.4603, 0.3564, 0.3931, 0.8074, 0.4639, 0.3945, 0.01126, 0.01126, 0.05145, 0.05145, 0.04132, 0.04132, 0.02666, 0.02666]): _vg.add([_i], _w, 'REPLACE')
_vg = ob_cubo_007.vertex_groups.new(name='Bone.002')
for _i, _w in zip([11, 12, 15, 16, 17, 18, 23, 24, 25, 26, 27, 29, 35, 36, 37, 38, 43, 44, 45, 46, 47, 48, 49, 135, 136, 139, 140, 141, 164, 166, 176, 178, 179, 200, 201, 202, 203, 240, 299, 300, 303, 304, 305, 307, 308, 309, 312], [0.7715, 0.4884, 0.9656, 0.1011, 0.1559, 0.7214, 0.7767, 0.8263, 0.04357, 0.1575, 0.06744, 0.05194, 0.9741, 0.9839, 0.7078, 0.6609, 0.5639, 0.718, 0.9536, 0.954, 0.08144, 0.09937, 0.09374, 0.5156, 0.5169, 0.2083, 0.1418, 0.5772, 0.0561, 0.091, 0.05619, 0.08316, 0.1842, 0.1749, 0.1608, 0.06252, 0.06217, 0.05054, 0.03643, 0.05734, 0.02657, 0.01858, 0.03675, 0.07797, 0.04158, 0.07092, 0.009289]): _vg.add([_i], _w, 'REPLACE')
_vg = ob_cubo_007.vertex_groups.new(name='Bone.003')
for _i, _w in zip([11, 12, 18, 19, 20, 21, 22, 23, 24, 25, 26, 27, 28, 29, 30, 37, 38, 39, 40, 42, 43, 44, 45, 46, 47, 48, 49, 50, 59, 62, 63, 65, 135, 139, 141, 166], [0.1205, 0.0, 0.03218, 0.5378, 0.3739, 0.1216, 0.08175, 0.1656, 0.1423, 0.9496, 0.813, 0.7891, 0.9371, 0.8417, 0.8855, 0.1178, 0.231, 0.2147, 0.1826, 0.006012, 0.3818, 0.2155, 0.03392, 0.0385, 0.8425, 0.8036, 0.8717, 0.9724, 0.06013, 0.08977, 0.06041, 0.05317, 0.05148, 0.0, 0.0343, 0.0]): _vg.add([_i], _w, 'REPLACE')
_vg = ob_cubo_007.vertex_groups.new(name='Bone.004')
for _i, _w in zip([19, 20, 21, 22, 27, 28, 29, 30, 31, 32, 33, 34, 39, 40, 41, 42, 47, 48, 49, 51, 52, 53, 54, 55, 56, 57, 58, 59, 60, 61, 62, 63, 64, 65, 66, 67, 68, 69, 70, 87, 88, 89, 91, 93, 94, 127, 128, 129, 130, 131, 132, 133, 134], [0.4611, 0.6226, 0.8782, 0.9138, 0.1393, 0.05809, 0.104, 0.1103, 0.1351, 0.8207, 0.2369, 0.8443, 0.7837, 0.8141, 0.9783, 0.9707, 0.06964, 0.09054, 0.01721, 0.3874, 0.6861, 0.8553, 0.5179, 0.9746, 0.985, 0.9939, 0.9865, 0.9377, 0.9816, 0.9733, 0.9079, 0.9369, 0.974, 0.9442, 0.977, 0.9953, 0.9988, 0.9943, 0.9986, 0.03212, 0.01725, 0.09164, 0.07313, 0.09753, 0.028, 0.8253, 0.9282, 0.8256, 0.8808, 0.9873, 0.9745, 0.9544, 0.7524]): _vg.add([_i], _w, 'REPLACE')
_vg = ob_cubo_007.vertex_groups.new(name='Bone.005')
for _i, _w in zip([31, 32, 33, 34, 51, 52, 53, 54, 87, 88, 89, 90, 91, 92, 93, 94, 127, 128, 129, 130, 133, 134], [0.03587, 0.1196, 0.1022, 0.1262, 0.3274, 0.1571, 0.1295, 0.4537, 0.743, 0.1482, 0.7054, 0.2069, 0.8024, 0.0396, 0.7546, 0.06921, 0.002889, 0.03371, 0.07142, 0.05586, 0.01773, 0.03304]): _vg.add([_i], _w, 'REPLACE')
_vg = ob_cubo_007.vertex_groups.new(name='Bone.006')
for _i, _w in zip([31, 33, 51, 52, 87, 88, 89, 90, 91, 92, 94, 119, 121, 122, 127, 129, 130, 134], [0.3777, 0.4673, 0.1555, 0.06611, 0.1136, 0.6213, 0.03373, 0.2274, 0.01317, 0.7828, 0.4524, 0.01621, 0.03301, 0.02561, 0.09502, 0.05163, 0.007624, 0.101]): _vg.add([_i], _w, 'REPLACE')
_vg = ob_cubo_007.vertex_groups.new(name='Bone.007')
for _i, _w in zip([31, 33, 51, 52, 88, 92, 94, 119, 120, 121, 122, 123, 124, 125, 126, 127, 129, 134], [0.4282, 0.1802, 0.101, 0.01253, 0.1257, 0.005804, 0.3185, 0.9243, 0.9498, 0.9025, 0.9162, 0.06652, 0.03387, 0.00601, 0.05703, 0.04937, 0.03027, 0.0976]): _vg.add([_i], _w, 'REPLACE')
_vg = ob_cubo_007.vertex_groups.new(name='Bone.008')
for _i, _w in zip([119, 121, 122, 123, 124, 125, 126], [0.0029, 0.02528, 0.005627, 0.9308, 0.9568, 0.9702, 0.9397]): _vg.add([_i], _w, 'REPLACE')
_vg = ob_cubo_007.vertex_groups.new(name='Bone.009')
for _i, _w in zip([79, 80, 81, 82, 83, 85, 86, 89, 90, 92, 103, 104, 111], [0.7966, 0.02215, 0.04752, 0.1095, 0.4283, 0.8404, 0.09801, 0.01975, 0.1895, 0.06047, 0.006687, 0.0119, 0.03096]): _vg.add([_i], _w, 'REPLACE')
_vg = ob_cubo_007.vertex_groups.new(name='Bone.010')
for _i, _w in zip([79, 82, 83, 85, 86, 103, 104, 105, 106, 107, 108], [0.01948, 0.09932, 0.4144, 0.02812, 0.06335, 0.939, 0.8428, 0.1446, 0.9, 0.01959, 0.009166]): _vg.add([_i], _w, 'REPLACE')
_vg = ob_cubo_007.vertex_groups.new(name='Bone.011')
for _i, _w in zip([86, 103, 104, 105, 106, 107, 108, 109, 110], [0.00244, 0.004829, 0.1181, 0.8403, 0.08782, 0.9644, 0.9691, 1.005, 0.9762]): _vg.add([_i], _w, 'REPLACE')
_vg = ob_cubo_007.vertex_groups.new(name='Bone.012')
for _i, _w in zip([89, 90, 92], [0.00976, 0.1777, 0.0045]): _vg.add([_i], _w, 'REPLACE')
_vg = ob_cubo_007.vertex_groups.new(name='Bone.013')
for _i, _w in zip([81, 82, 83, 85, 88, 94, 95, 96, 97, 98], [0.9109, 0.6723, 0.05986, 0.07942, 0.04465, 0.09095, 0.07882, 0.04491, 0.05442, 0.4749]): _vg.add([_i], _w, 'REPLACE')
_vg = ob_cubo_007.vertex_groups.new(name='Bone.014')
for _i, _w in zip([82, 95, 96, 97, 98, 99, 100, 101, 102], [0.0706, 0.9186, 0.9496, 0.9271, 0.5189, 0.9953, 0.9987, 1.006, 0.9808]): _vg.add([_i], _w, 'REPLACE')
_vg = ob_cubo_007.vertex_groups.new(name='Bone.015')
for _i, _w in zip([79, 80, 83, 84, 86, 89, 90, 91, 92, 93, 112], [0.1042, 0.8934, 0.05089, 0.2371, 0.6541, 0.0979, 0.1824, 0.02945, 0.007137, 0.04856, 0.04722]): _vg.add([_i], _w, 'REPLACE')
_vg = ob_cubo_007.vertex_groups.new(name='Bone.016')
for _i, _w in zip([79, 80, 84, 86, 93, 111, 112, 113, 114, 115, 116], [0.02393, 0.04829, 0.6654, 0.1142, 0.04898, 0.8978, 0.809, 0.1386, 0.8669, 0.01992, 0.07292]): _vg.add([_i], _w, 'REPLACE')
_vg = ob_cubo_007.vertex_groups.new(name='Bone.017')
for _i, _w in zip([84, 111, 112, 113, 114, 115, 116, 117, 118], [0.02463, 0.01999, 0.1396, 0.8523, 0.1045, 0.9633, 0.9226, 1.008, 0.982]): _vg.add([_i], _w, 'REPLACE')
_vg = ob_cubo_007.vertex_groups.new(name='Bone.026')
for _i, _w in zip([136, 142, 164, 165, 166, 167, 172, 173, 174, 175, 176, 178, 179, 184, 185, 186, 187, 188, 190, 196, 197, 198, 199, 200, 201, 202, 203, 208, 209, 210, 211, 212, 213, 214, 215, 299, 300, 303, 304, 305, 308, 310, 311, 312], [0.007987, 0.03161, 0.05702, 0.7946, 0.04934, 0.4905, 0.9756, 0.0895, 0.1282, 0.6819, 0.05667, 0.0402, 0.09021, 0.7878, 0.8452, 0.4996, 0.275, 0.07575, 0.06401, 0.9694, 0.9869, 0.6491, 0.6447, 0.09119, 0.08628, 0.06265, 0.06259, 0.595, 0.7236, 0.9693, 0.9672, 0.08859, 0.1072, 0.1154, 0.03719, 0.2904, 0.2332, 0.1968, 0.08122, 0.3837, 0.0201, 0.04475, 0.06412, 0.04061]): _vg.add([_i], _w, 'REPLACE')
_vg = ob_cubo_007.vertex_groups.new(name='Bone.027')
for _i, _w in zip([11, 150, 163, 165, 167, 175, 180, 181, 182, 183, 184, 185, 186, 187, 188, 189, 190, 191, 198, 199, 204, 205, 208, 209, 210, 211, 212, 213, 214, 215, 299, 303, 305], [0.0, 0.0, 0.0, 0.08569, 0.0, 0.02248, 0.09703, 0.08251, 0.07308, 0.05916, 0.1467, 0.1205, 0.4993, 0.6915, 0.7595, 0.9147, 0.7872, 0.8775, 0.1076, 0.2113, 0.06694, 0.059, 0.3356, 0.1935, 0.005846, 0.01061, 0.8322, 0.7855, 0.8361, 0.9418, 0.04246, 0.05551, 0.026]): _vg.add([_i], _w, 'REPLACE')
_vg = ob_cubo_007.vertex_groups.new(name='Bone.028')
for _i, _w in zip([180, 181, 182, 183, 188, 189, 190, 191, 192, 193, 194, 195, 204, 205, 206, 207, 212, 213, 214, 216, 217, 218, 219, 220, 221, 222, 223, 224, 225, 226, 227, 228, 229, 230, 231, 232, 233, 234, 235, 257, 291, 292, 293, 294, 295, 296, 297, 298], [0.9011, 0.9111, 0.926, 0.9347, 0.1595, 0.07275, 0.146, 0.1093, 0.103, 0.2465, 0.1359, 0.2687, 0.9307, 0.9362, 0.9749, 0.9803, 0.07089, 0.09902, 0.04487, 0.111, 0.07697, 0.2446, 0.2432, 0.9879, 0.9785, 0.9796, 0.9903, 0.9848, 0.9887, 0.9869, 0.9819, 0.986, 0.9913, 0.9865, 0.9927, 0.9942, 0.9872, 0.9947, 0.9856, 0.01097, 0.7223, 0.8453, 0.9034, 0.9125, 0.8108, 0.7887, 0.7773, 0.7796]): _vg.add([_i], _w, 'REPLACE')
_vg = ob_cubo_007.vertex_groups.new(name='Bone.029')
for _i, _w in zip([192, 193, 194, 195, 216, 217, 218, 219, 243, 244, 251, 252, 253, 254, 255, 256, 257, 258, 291, 292, 293, 294, 295, 296, 297, 298], [0.08877, 0.7391, 0.0846, 0.6843, 0.8072, 0.9128, 0.6624, 0.5089, 0.0001659, 0.01498, 0.169, 0.02401, 0.8853, 0.8944, 0.6918, 0.829, 0.7948, 0.01892, 0.06292, 0.1502, 0.0748, 0.0836, 0.1548, 0.1323, 0.2048, 0.06357]): _vg.add([_i], _w, 'REPLACE')
_vg = ob_cubo_007.vertex_groups.new(name='Bone.030')
_vg = ob_cubo_007.vertex_groups.new(name='Bone.031')
for _i, _w in zip([243, 247, 249, 250, 267, 268, 269, 270, 271, 272, 274], [0.01363, 0.01394, 0.003526, 0.00403, 0.9472, 0.9441, 0.9629, 0.9693, 0.06079, 0.04074, 0.027]): _vg.add([_i], _w, 'REPLACE')
_vg = ob_cubo_007.vertex_groups.new(name='Bone.032')
for _i, _w in zip([271, 272, 273, 274], [0.9377, 0.9527, 0.9919, 0.9608]): _vg.add([_i], _w, 'REPLACE')
_vg = ob_cubo_007.vertex_groups.new(name='Bone.033')
for _i, _w in zip([243, 245, 246, 247, 249, 250, 251, 252, 256, 259, 260, 262, 267], [0.09607, 0.9406, 0.8637, 0.8027, 0.8524, 0.0849, 0.04838, 0.02486, 0.0402, 0.01077, 0.0008199, 0.02062, 0.01676]): _vg.add([_i], _w, 'REPLACE')
_vg = ob_cubo_007.vertex_groups.new(name='Bone.034')
for _i, _w in zip([246, 247, 259, 260, 261, 262, 264, 265, 266], [0.06805, 0.006918, 0.947, 0.9412, 0.9533, 0.9487, 0.04385, 0.05725, 0.06298]): _vg.add([_i], _w, 'REPLACE')
_vg = ob_cubo_007.vertex_groups.new(name='Bone.035')
for _i, _w in zip([260, 261, 263, 264, 265, 266], [0.01469, 0.004588, 0.9782, 0.952, 0.9422, 0.9348]): _vg.add([_i], _w, 'REPLACE')
_vg = ob_cubo_007.vertex_groups.new(name='Bone.036')
for _i, _w in zip([243, 244, 247, 248, 249, 250, 253, 254, 255, 257, 268, 275, 276, 278], [0.8087, 0.9192, 0.1058, 0.8873, 0.07577, 0.8298, 0.06722, 0.05121, 0.06061, 0.09413, 0.02095, 0.06299, 0.05211, 0.02647]): _vg.add([_i], _w, 'REPLACE')
_vg = ob_cubo_007.vertex_groups.new(name='Bone.037')
for _i, _w in zip([243, 244, 248, 250, 275, 276, 277, 278, 279, 280, 281, 282], [0.01806, 0.0142, 0.06485, 0.01671, 0.9095, 0.8984, 0.9377, 0.9269, 0.04134, 0.05971, 0.06035, 0.05398]): _vg.add([_i], _w, 'REPLACE')
_vg = ob_cubo_007.vertex_groups.new(name='Bone.038')
for _i, _w in zip([276, 277, 278, 279, 280, 281, 282], [0.0432, 0.03034, 0.01034, 0.9518, 0.9371, 0.9393, 0.9443]): _vg.add([_i], _w, 'REPLACE')
_vg = ob_cubo_007.vertex_groups.new(name='Bone.039')
for _i, _w in zip([192, 194, 195, 216, 218, 219, 246, 251, 252, 254, 255, 256, 257, 258, 283, 284, 285, 291, 295, 296, 298], [0.7049, 0.6589, 0.006875, 0.0695, 0.07311, 0.2109, 0.00442, 0.7311, 0.8409, 0.0001832, 0.1977, 0.09544, 0.06474, 0.9053, 0.01273, 0.05362, 0.06684, 0.1826, 0.005715, 0.06682, 0.136]): _vg.add([_i], _w, 'REPLACE')
_vg = ob_cubo_007.vertex_groups.new(name='Bone.040')
for _i, _w in zip([192, 283, 284, 285, 286], [0.03862, 0.4477, 0.05575, 0.05531, 0.4662]): _vg.add([_i], _w, 'REPLACE')
_vg = ob_cubo_007.vertex_groups.new(name='Bone.041')
for _i, _w in zip([192, 194, 219, 252, 258, 283, 284, 285, 286, 287, 288, 289, 290, 291], [0.05692, 0.1098, 0.003088, 0.06069, 0.007917, 0.5125, 0.8728, 0.8705, 0.5108, 0.9817, 0.9948, 1.004, 0.9735, 0.003617]): _vg.add([_i], _w, 'REPLACE')
_vg = ob_cubo_007.vertex_groups.new(name='Bone.042')
for _i, _w in zip([0, 1, 2, 3, 4, 5, 6, 7, 8, 9, 10, 11, 12, 17, 18, 37, 38, 43, 44, 135, 136, 139, 140, 141, 142, 143, 144, 145, 146, 150, 151, 152, 154, 155, 156, 157, 159, 160, 163, 164, 165, 166, 167, 174, 175, 176, 177, 178, 179, 198, 199, 200, 201, 202, 203, 208, 209, 299, 300, 303, 304, 305, 306, 307, 308, 309, 311, 312, 313, 314, 315, 316, 317, 318, 319, 320, 321, 322, 323, 324, 325, 326, 327, 328, 329, 330, 331, 332, 333, 334, 335, 336, 337, 338, 339, 340, 341, 342, 343, 344], [0.5317, 0.05993, 0.03924, 0.2801, 0.03769, 0.01786, 0.1467, 0.08604, 0.8605, 0.05279, 0.01905, 0.06901, 0.09944, 0.004069, 0.03162, 0.09724, 0.07326, 0.01392, 0.002938, 0.3265, 0.1858, 0.6602, 0.06302, 0.2358, 0.8688, 0.06968, 0.004824, 0.02284, 0.2848, 0.8677, 0.05983, 0.3001, 0.2073, 0.08398, 0.07631, 0.1996, 0.9074, 0.0484, 0.9587, 0.8356, 0.1091, 0.7819, 0.1172, 0.04038, 0.08183, 0.7109, 0.06073, 0.1233, 0.4732, 0.1593, 0.1069, 0.551, 0.6151, 0.8177, 0.7793, 0.04185, 0.03293, 0.5351, 0.4434, 0.6535, 0.1061, 0.4118, 0.03037, 0.002035, 0.06164, 0.03151, 0.02019, 0.05304, 0.3951, 0.4223, 0.1467, 0.05993, 0.05279, 0.05983, 0.1996, 0.2073, 0.06968, 0.0484, 0.3951, 0.4223, 0.4223, 0.4223, 0.05993, 0.05993, 0.05983, 0.05983, 0.0484, 0.0484, 0.06968, 0.06968, 0.1467, 0.1467, 0.1996, 0.1996, 0.3951, 0.3951, 0.2073, 0.2073, 0.05279, 0.05279]): _vg.add([_i], _w, 'REPLACE')
_vg = ob_cubo_007.vertex_groups.new(name='Bone.043')
for _i, _w in zip([0, 1, 2, 3, 4, 5, 6, 7, 8, 9, 10, 11, 35, 36, 46, 142, 143, 144, 145, 146, 147, 148, 149, 150, 151, 152, 153, 154, 155, 156, 157, 158, 159, 160, 161, 162, 163, 175, 182, 184, 198, 209, 212, 213, 300, 305, 313, 314, 315, 316, 317, 318, 319, 320, 321, 322, 323, 324, 325, 326, 327, 328, 329, 330, 331, 332, 333, 334, 335, 336, 337, 338, 339, 340, 341, 342, 343, 344], [0.4376, 0.9372, 0.9533, 0.7115, 0.9546, 0.9648, 0.8458, 0.911, 0.1083, 0.9451, 0.964, 0.0, 0.0, 0.0, 0.0, 0.0826, 0.9269, 0.9714, 0.9618, 0.7066, 0.9785, 0.9872, 0.9924, 0.1119, 0.9376, 0.692, 0.9867, 0.7819, 0.9131, 0.9214, 0.7929, 0.9905, 0.05953, 0.9488, 0.9823, 0.9969, 0.009405, 0.0, 0.0, 0.0, 0.0, 0.0, 0.0, 0.0, 0.0, 0.0, 0.5905, 0.5617, 0.8458, 0.9372, 0.9451, 0.9376, 0.7929, 0.7819, 0.9269, 0.9488, 0.5905, 0.5617, 0.5617, 0.5617, 0.9372, 0.9372, 0.9376, 0.9376, 0.9488, 0.9488, 0.9269, 0.9269, 0.8458, 0.8458, 0.7929, 0.7929, 0.5905, 0.5905, 0.7819, 0.7819, 0.9451, 0.9451]): _vg.add([_i], _w, 'REPLACE')
_vg = ob_cubo_007.vertex_groups.new(name='Bone.018')
for _i, _w in zip([13, 14, 16, 17, 71, 72, 73, 74, 76, 77, 78, 137, 138, 140, 170, 178, 236, 238, 239, 240, 241, 242, 301, 302, 307, 308, 309, 312, 345, 346, 347, 348, 349, 350, 351, 352, 353, 354, 355, 356, 359, 360], [0.1237, 0.5845, 0.001458, 0.1012, 0.8637, 0.5457, 0.06388, 0.06394, 0.3491, 0.5457, 0.06382, 0.3491, 0.584, 0.08783, 0.1532, 0.02562, 0.007554, 0.06382, 0.06394, 0.06258, 0.8637, 0.007554, 0.06388, 0.03182, 0.3429, 0.08939, 0.3359, 0.01591, 0.007554, 0.007554, 0.3491, 0.3491, 0.8637, 0.8637, 0.06382, 0.06382, 0.06388, 0.06388, 0.06394, 0.06394, 0.5457, 0.5457]): _vg.add([_i], _w, 'REPLACE')
_vg = ob_cubo_007.vertex_groups.new(name='Bone.019')
for _i, _w in zip([14, 71, 72, 76, 77, 137, 138, 236, 241, 242, 307, 309, 345, 346, 347, 348, 349, 350, 359, 360], [0.01329, 0.1337, 0.3898, 0.3137, 0.3898, 0.3137, 0.01514, 0.01643, 0.1337, 0.01643, 0.006645, 0.007571, 0.01643, 0.01643, 0.3137, 0.3137, 0.1337, 0.1337, 0.3898, 0.3898]): _vg.add([_i], _w, 'REPLACE')
_vg = ob_cubo_007.vertex_groups.new(name='Bone.020')
for _i, _w in zip([76, 77, 78, 241, 242, 348, 349, 350, 351, 359, 360], [1.0, 1.0, 0.9976, 1.0, 1.0, 0.9908, 1.0, 0.974, 0.8258, 1.0, 1.0]): _vg.add([_i], _w, 'REPLACE')
_vg = ob_cubo_007.vertex_groups.new(name='Bone.021')
for _i, _w in zip([73, 76, 77, 78, 241, 348, 349, 360], [1.0, 1.0, 1.0, 1.0, 1.0, 0.9412, 0.9237, 1.0]): _vg.add([_i], _w, 'REPLACE')
_vg = ob_cubo_007.vertex_groups.new(name='Bone.022')
for _i, _w in zip([75, 138, 168, 169, 170, 171, 174, 178, 236, 237, 242, 302, 304, 306, 308, 309, 310, 311, 312, 345, 346, 357, 358], [0.4624, 0.009777, 0.02316, 0.1003, 0.1259, 0.5348, 0.08999, 0.0165, 0.1667, 0.4624, 0.1667, 0.5402, 0.07917, 0.01158, 0.0712, 0.004889, 0.05013, 0.3124, 0.3097, 0.1667, 0.1667, 0.4624, 0.4624]): _vg.add([_i], _w, 'REPLACE')
_vg = ob_cubo_007.vertex_groups.new(name='Bone.023')
for _i, _w in zip([73, 74, 75, 78, 236, 237, 238, 239, 242, 301, 345, 346, 351, 352, 353, 354, 355, 356, 357, 358], [0.01211, 0.01139, 0.3766, 0.01283, 0.118, 0.3766, 0.01283, 0.01139, 0.118, 0.01211, 0.118, 0.118, 0.01283, 0.01283, 0.01211, 0.01211, 0.01139, 0.01139, 0.3766, 0.3766]): _vg.add([_i], _w, 'REPLACE')
_vg = ob_cubo_007.vertex_groups.new(name='Bone.024')
for _i, _w in zip([73, 74, 75, 76, 77, 78, 241, 242, 351, 353, 354, 355, 356, 357, 358], [1.0, 0.9982, 1.0, 1.0, 0.9955, 1.0, 0.0004224, 1.0, 0.1238, 0.06238, 1.0, 1.0, 0.999, 0.9553, 1.0]): _vg.add([_i], _w, 'REPLACE')
_vg = ob_cubo_007.vertex_groups.new(name='Bone.025')
for _i, _w in zip([73, 74, 75, 78, 354, 355], [1.0, 0.9997, 1.0, 1.0, 0.1155, 1.0]): _vg.add([_i], _w, 'REPLACE')
_m = ob_cubo_007.modifiers.new('Esqueleto', 'ARMATURE')
_m.object = ob_esqueleto_004
ob_esqueleto.location = (-0.4213, 0.04781, 4.631)
ob_esqueleto.show_in_front = True
ob_esqueleto.lineart.crease_threshold = 0.0
ob_cubo.parent = ob_esqueleto
ob_cubo.matrix_parent_inverse = Matrix(((1.0, 0.0, 0.0, 0.4213), (0.0, 1.0, 0.0, -0.04781), (0.0, 0.0, 1.0, -4.631), (0.0, 0.0, 0.0, 1.0)))
ob_cubo.location = (-0.04621, 0.05219, 8.887)
ob_cubo.scale = (0.4342, 0.4342, 0.4342)
ob_cubo.lineart.crease_threshold = 0.0
_vg = ob_cubo.vertex_groups.new(name='Bone')
for _i, _w in zip([14, 15, 73, 74, 75, 84, 87, 90, 91, 94, 98, 101, 102, 232, 233, 235, 264, 265, 266, 267, 270, 274, 332, 333, 334, 335, 336, 337, 338, 339, 344, 347, 348, 351, 354, 355, 356, 358, 362, 365, 366, 496, 497, 499], [0.08423, 0.08115, 0.0006246, 0.00664, 0.05787, 0.07657, 0.08244, 0.3705, 0.04967, 0.1727, 0.1175, 0.2752, 0.02062, 0.2833, 0.158, 0.01923, 0.7221, 0.09792, 0.5827, 0.1375, 0.01533, 0.0406, 0.6446, 0.1066, 0.886, 0.8877, 0.9987, 0.1214, 0.8937, 0.3912, 0.004989, 0.03847, 0.08104, 0.09713, 0.6605, 0.1029, 0.07561, 0.6213, 0.1661, 0.2999, 0.02903, 0.8869, 0.213, 0.03239]): _vg.add([_i], _w, 'REPLACE')
_vg = ob_cubo.vertex_groups.new(name='Bone.001')
for _i, _w in zip([14, 15, 17, 18, 19, 38, 72, 73, 230, 231, 232, 233, 235, 236, 260, 262, 264, 265, 266, 267, 269, 270, 271, 272, 273, 274, 275, 294, 296, 297, 298, 299, 333, 494, 495, 497, 498, 499, 500], [0.7537, 0.2578, 0.8465, 0.6628, 0.161, 0.05231, 0.05145, 0.02666, 0.05942, 0.2009, 0.01126, 0.1618, 0.6243, 0.0941, 0.003543, 0.005313, 0.1921, 0.7554, 0.09265, 0.2569, 0.8595, 0.6709, 0.1604, 0.1685, 0.8967, 0.6202, 0.1938, 0.05307, 0.1305, 0.08772, 0.04248, 0.08835, 0.04132, 0.06432, 0.2018, 0.1606, 0.02677, 0.6284, 0.09687]): _vg.add([_i], _w, 'REPLACE')
_vg = ob_cubo.vertex_groups.new(name='Bone.002')
for _i, _w in zip([12, 13, 16, 17, 18, 19, 24, 25, 26, 27, 28, 30, 36, 37, 38, 39, 44, 45, 46, 47, 48, 49, 50, 230, 231, 234, 235, 236, 260, 262, 272, 274, 275, 296, 297, 298, 299, 494, 495, 498, 499, 500], [0.7715, 0.4884, 0.9656, 0.1011, 0.1559, 0.7214, 0.7767, 0.8263, 0.04357, 0.1575, 0.06744, 0.05194, 0.9741, 0.9839, 0.7078, 0.6609, 0.5639, 0.718, 0.9536, 0.954, 0.08144, 0.09937, 0.09374, 0.5156, 0.5169, 0.2083, 0.1418, 0.5772, 0.0561, 0.091, 0.05619, 0.08316, 0.1842, 0.1749, 0.1608, 0.06252, 0.06217, 0.03643, 0.05734, 0.02657, 0.01858, 0.03675]): _vg.add([_i], _w, 'REPLACE')
_vg = ob_cubo.vertex_groups.new(name='Bone.003')
for _i, _w in zip([12, 13, 19, 20, 21, 22, 23, 24, 25, 26, 27, 28, 29, 30, 31, 38, 39, 40, 41, 43, 44, 45, 46, 47, 48, 49, 50, 51, 60, 63, 64, 66, 230, 234, 236, 262], [0.1205, 0.0, 0.03218, 0.5378, 0.3739, 0.1216, 0.08175, 0.1656, 0.1423, 0.9496, 0.813, 0.7891, 0.9371, 0.8417, 0.8855, 0.1178, 0.231, 0.2147, 0.1826, 0.006012, 0.3818, 0.2155, 0.03392, 0.0385, 0.8425, 0.8036, 0.8717, 0.9724, 0.06013, 0.08977, 0.06041, 0.05317, 0.05148, 0.0, 0.0343, 0.0]): _vg.add([_i], _w, 'REPLACE')
_vg = ob_cubo.vertex_groups.new(name='Bone.004')
for _i, _w in zip([20, 21, 22, 23, 28, 29, 30, 31, 32, 33, 34, 35, 40, 41, 42, 43, 48, 49, 50, 52, 53, 54, 55, 56, 57, 58, 59, 60, 61, 62, 63, 64, 65, 66, 67, 68, 69, 70, 71, 182, 183, 184, 186, 188, 189, 222, 223, 224, 225, 226, 227, 228, 229], [0.4611, 0.6226, 0.8782, 0.9138, 0.1393, 0.05809, 0.104, 0.1103, 0.1351, 0.8207, 0.2369, 0.8443, 0.7837, 0.8141, 0.9783, 0.9707, 0.06964, 0.09054, 0.01721, 0.3874, 0.6861, 0.8553, 0.5179, 0.9746, 0.985, 0.9939, 0.9865, 0.9377, 0.9816, 0.9733, 0.9079, 0.9369, 0.974, 0.9442, 0.977, 0.9953, 0.9988, 0.9943, 0.9986, 0.03212, 0.01725, 0.09164, 0.07313, 0.09753, 0.028, 0.8253, 0.9282, 0.8256, 0.8808, 0.9873, 0.9745, 0.9544, 0.7524]): _vg.add([_i], _w, 'REPLACE')
_vg = ob_cubo.vertex_groups.new(name='Bone.005')
for _i, _w in zip([32, 33, 34, 35, 52, 53, 54, 55, 182, 183, 184, 185, 186, 187, 188, 189, 222, 223, 224, 225, 228, 229], [0.03587, 0.1196, 0.1022, 0.1262, 0.3274, 0.1571, 0.1295, 0.4537, 0.743, 0.1482, 0.7054, 0.2069, 0.8024, 0.0396, 0.7546, 0.06921, 0.002889, 0.03371, 0.07142, 0.05586, 0.01773, 0.03304]): _vg.add([_i], _w, 'REPLACE')
_vg = ob_cubo.vertex_groups.new(name='Bone.006')
for _i, _w in zip([32, 34, 52, 53, 182, 183, 184, 185, 186, 187, 189, 214, 216, 217, 222, 224, 225, 229], [0.3777, 0.4673, 0.1555, 0.06611, 0.1136, 0.6213, 0.03373, 0.2274, 0.01317, 0.7828, 0.4524, 0.01621, 0.03301, 0.02561, 0.09502, 0.05163, 0.007624, 0.101]): _vg.add([_i], _w, 'REPLACE')
_vg = ob_cubo.vertex_groups.new(name='Bone.007')
for _i, _w in zip([32, 34, 52, 53, 183, 187, 189, 214, 215, 216, 217, 218, 219, 220, 221, 222, 224, 229], [0.4282, 0.1802, 0.101, 0.01253, 0.1257, 0.005804, 0.3185, 0.9243, 0.9498, 0.9025, 0.9162, 0.06652, 0.03387, 0.00601, 0.05703, 0.04937, 0.03027, 0.0976]): _vg.add([_i], _w, 'REPLACE')
_vg = ob_cubo.vertex_groups.new(name='Bone.008')
for _i, _w in zip([214, 216, 217, 218, 219, 220, 221], [0.0029, 0.02528, 0.005627, 0.9308, 0.9568, 0.9702, 0.9397]): _vg.add([_i], _w, 'REPLACE')
_vg = ob_cubo.vertex_groups.new(name='Bone.009')
for _i, _w in zip([174, 175, 176, 177, 178, 180, 181, 184, 185, 187, 198, 199, 206], [0.7966, 0.02215, 0.04752, 0.1095, 0.4283, 0.8404, 0.09801, 0.01975, 0.1895, 0.06047, 0.006687, 0.0119, 0.03096]): _vg.add([_i], _w, 'REPLACE')
_vg = ob_cubo.vertex_groups.new(name='Bone.010')
for _i, _w in zip([174, 177, 178, 180, 181, 198, 199, 200, 201, 202, 203], [0.01948, 0.09932, 0.4144, 0.02812, 0.06335, 0.939, 0.8428, 0.1446, 0.9, 0.01959, 0.009166]): _vg.add([_i], _w, 'REPLACE')
_vg = ob_cubo.vertex_groups.new(name='Bone.011')
for _i, _w in zip([181, 198, 199, 200, 201, 202, 203, 204, 205], [0.00244, 0.004829, 0.1181, 0.8403, 0.08782, 0.9644, 0.9691, 1.005, 0.9762]): _vg.add([_i], _w, 'REPLACE')
_vg = ob_cubo.vertex_groups.new(name='Bone.012')
for _i, _w in zip([184, 185, 187], [0.00976, 0.1777, 0.0045]): _vg.add([_i], _w, 'REPLACE')
_vg = ob_cubo.vertex_groups.new(name='Bone.013')
for _i, _w in zip([176, 177, 178, 180, 183, 189, 190, 191, 192, 193], [0.9109, 0.6723, 0.05986, 0.07942, 0.04465, 0.09095, 0.07882, 0.04491, 0.05442, 0.4749]): _vg.add([_i], _w, 'REPLACE')
_vg = ob_cubo.vertex_groups.new(name='Bone.014')
for _i, _w in zip([177, 190, 191, 192, 193, 194, 195, 196, 197], [0.0706, 0.9186, 0.9496, 0.9271, 0.5189, 0.9953, 0.9987, 1.006, 0.9808]): _vg.add([_i], _w, 'REPLACE')
_vg = ob_cubo.vertex_groups.new(name='Bone.015')
for _i, _w in zip([174, 175, 178, 179, 181, 184, 185, 186, 187, 188, 207], [0.1042, 0.8934, 0.05089, 0.2371, 0.6541, 0.0979, 0.1824, 0.02945, 0.007137, 0.04856, 0.04722]): _vg.add([_i], _w, 'REPLACE')
_vg = ob_cubo.vertex_groups.new(name='Bone.016')
for _i, _w in zip([174, 175, 179, 181, 188, 206, 207, 208, 209, 210, 211], [0.02393, 0.04829, 0.6654, 0.1142, 0.04898, 0.8978, 0.809, 0.1386, 0.8669, 0.01992, 0.07292]): _vg.add([_i], _w, 'REPLACE')
_vg = ob_cubo.vertex_groups.new(name='Bone.017')
for _i, _w in zip([179, 206, 207, 208, 209, 210, 211, 212, 213], [0.02463, 0.01999, 0.1396, 0.8523, 0.1045, 0.9633, 0.9226, 1.008, 0.982]): _vg.add([_i], _w, 'REPLACE')
_vg = ob_cubo.vertex_groups.new(name='Bone.026')
for _i, _w in zip([231, 237, 260, 261, 262, 263, 268, 269, 270, 271, 272, 274, 275, 280, 281, 282, 283, 284, 286, 292, 293, 294, 295, 296, 297, 298, 299, 304, 305, 306, 307, 308, 309, 310, 311, 494, 495, 498, 499, 500], [0.007987, 0.03161, 0.05702, 0.7946, 0.04934, 0.4905, 0.9756, 0.0895, 0.1282, 0.6819, 0.05667, 0.0402, 0.09021, 0.7878, 0.8452, 0.4996, 0.275, 0.07575, 0.06401, 0.9694, 0.9869, 0.6491, 0.6447, 0.09119, 0.08628, 0.06265, 0.06259, 0.595, 0.7236, 0.9693, 0.9672, 0.08859, 0.1072, 0.1154, 0.03719, 0.2904, 0.2332, 0.1968, 0.08122, 0.3837]): _vg.add([_i], _w, 'REPLACE')
_vg = ob_cubo.vertex_groups.new(name='Bone.027')
for _i, _w in zip([12, 245, 258, 261, 263, 271, 276, 277, 278, 279, 280, 281, 282, 283, 284, 285, 286, 287, 294, 295, 300, 301, 304, 305, 306, 307, 308, 309, 310, 311, 494, 498, 500], [0.0, 0.0, 0.0, 0.08569, 0.0, 0.02248, 0.09703, 0.08251, 0.07308, 0.05916, 0.1467, 0.1205, 0.4993, 0.6915, 0.7595, 0.9147, 0.7872, 0.8775, 0.1076, 0.2113, 0.06694, 0.059, 0.3356, 0.1935, 0.005846, 0.01061, 0.8322, 0.7855, 0.8361, 0.9418, 0.04246, 0.05551, 0.026]): _vg.add([_i], _w, 'REPLACE')
_vg = ob_cubo.vertex_groups.new(name='Bone.028')
for _i, _w in zip([276, 277, 278, 279, 284, 285, 286, 287, 288, 289, 290, 291, 300, 301, 302, 303, 308, 309, 310, 312, 313, 314, 315, 316, 317, 318, 319, 320, 321, 322, 323, 324, 325, 326, 327, 328, 329, 330, 331, 452, 486, 487, 488, 489, 490, 491, 492, 493], [0.9011, 0.9111, 0.926, 0.9347, 0.1595, 0.07275, 0.146, 0.1093, 0.103, 0.2465, 0.1359, 0.2687, 0.9307, 0.9362, 0.9749, 0.9803, 0.07089, 0.09902, 0.04487, 0.111, 0.07697, 0.2446, 0.2432, 0.9879, 0.9785, 0.9796, 0.9903, 0.9848, 0.9887, 0.9869, 0.9819, 0.986, 0.9913, 0.9865, 0.9927, 0.9942, 0.9872, 0.9947, 0.9856, 0.01097, 0.7223, 0.8453, 0.9034, 0.9125, 0.8108, 0.7887, 0.7773, 0.7796]): _vg.add([_i], _w, 'REPLACE')
_vg = ob_cubo.vertex_groups.new(name='Bone.029')
for _i, _w in zip([288, 289, 290, 291, 312, 313, 314, 315, 438, 439, 446, 447, 448, 449, 450, 451, 452, 453, 486, 487, 488, 489, 490, 491, 492, 493], [0.08877, 0.7391, 0.0846, 0.6843, 0.8072, 0.9128, 0.6624, 0.5089, 0.0001659, 0.01498, 0.169, 0.02401, 0.8853, 0.8944, 0.6918, 0.829, 0.7948, 0.01892, 0.06292, 0.1502, 0.0748, 0.0836, 0.1548, 0.1323, 0.2048, 0.06357]): _vg.add([_i], _w, 'REPLACE')
_vg = ob_cubo.vertex_groups.new(name='Bone.030')
_vg = ob_cubo.vertex_groups.new(name='Bone.031')
for _i, _w in zip([438, 442, 444, 445, 462, 463, 464, 465, 466, 467, 469], [0.01363, 0.01394, 0.003526, 0.00403, 0.9472, 0.9441, 0.9629, 0.9693, 0.06079, 0.04074, 0.027]): _vg.add([_i], _w, 'REPLACE')
_vg = ob_cubo.vertex_groups.new(name='Bone.032')
for _i, _w in zip([466, 467, 468, 469], [0.9377, 0.9527, 0.9919, 0.9608]): _vg.add([_i], _w, 'REPLACE')
_vg = ob_cubo.vertex_groups.new(name='Bone.033')
for _i, _w in zip([438, 440, 441, 442, 444, 445, 446, 447, 451, 454, 455, 457, 462], [0.09607, 0.9406, 0.8637, 0.8027, 0.8524, 0.0849, 0.04838, 0.02486, 0.0402, 0.01077, 0.0008199, 0.02062, 0.01676]): _vg.add([_i], _w, 'REPLACE')
_vg = ob_cubo.vertex_groups.new(name='Bone.034')
for _i, _w in zip([441, 442, 454, 455, 456, 457, 459, 460, 461], [0.06805, 0.006918, 0.947, 0.9412, 0.9533, 0.9487, 0.04385, 0.05725, 0.06298]): _vg.add([_i], _w, 'REPLACE')
_vg = ob_cubo.vertex_groups.new(name='Bone.035')
for _i, _w in zip([455, 456, 458, 459, 460, 461], [0.01469, 0.004588, 0.9782, 0.952, 0.9422, 0.9348]): _vg.add([_i], _w, 'REPLACE')
_vg = ob_cubo.vertex_groups.new(name='Bone.036')
for _i, _w in zip([438, 439, 442, 443, 444, 445, 448, 449, 450, 452, 463, 470, 471, 473], [0.8087, 0.9192, 0.1058, 0.8873, 0.07577, 0.8298, 0.06722, 0.05121, 0.06061, 0.09413, 0.02095, 0.06299, 0.05211, 0.02647]): _vg.add([_i], _w, 'REPLACE')
_vg = ob_cubo.vertex_groups.new(name='Bone.037')
for _i, _w in zip([438, 439, 443, 445, 470, 471, 472, 473, 474, 475, 476, 477], [0.01806, 0.0142, 0.06485, 0.01671, 0.9095, 0.8984, 0.9377, 0.9269, 0.04134, 0.05971, 0.06035, 0.05398]): _vg.add([_i], _w, 'REPLACE')
_vg = ob_cubo.vertex_groups.new(name='Bone.038')
for _i, _w in zip([471, 472, 473, 474, 475, 476, 477], [0.0432, 0.03034, 0.01034, 0.9518, 0.9371, 0.9393, 0.9443]): _vg.add([_i], _w, 'REPLACE')
_vg = ob_cubo.vertex_groups.new(name='Bone.039')
for _i, _w in zip([288, 290, 291, 312, 314, 315, 441, 446, 447, 449, 450, 451, 452, 453, 478, 479, 480, 486, 490, 491, 493], [0.7049, 0.6589, 0.006875, 0.0695, 0.07311, 0.2109, 0.00442, 0.7311, 0.8409, 0.0001832, 0.1977, 0.09544, 0.06474, 0.9053, 0.01273, 0.05362, 0.06684, 0.1826, 0.005715, 0.06682, 0.136]): _vg.add([_i], _w, 'REPLACE')
_vg = ob_cubo.vertex_groups.new(name='Bone.040')
for _i, _w in zip([288, 478, 479, 480, 481], [0.03862, 0.4477, 0.05575, 0.05531, 0.4662]): _vg.add([_i], _w, 'REPLACE')
_vg = ob_cubo.vertex_groups.new(name='Bone.041')
for _i, _w in zip([288, 290, 315, 447, 453, 478, 479, 480, 481, 482, 483, 484, 485, 486], [0.05692, 0.1098, 0.003088, 0.06069, 0.007917, 0.5125, 0.8728, 0.8705, 0.5108, 0.9817, 0.9948, 1.004, 0.9735, 0.003617]): _vg.add([_i], _w, 'REPLACE')
_vg = ob_cubo.vertex_groups.new(name='Bone.042')
for _i, _w in zip([0, 1, 2, 3, 4, 5, 6, 7, 8, 9, 10, 11, 12, 13, 18, 19, 38, 39, 44, 45, 230, 231, 234, 235, 236, 237, 238, 239, 240, 241, 245, 246, 247, 249, 250, 251, 252, 254, 255, 258, 259, 260, 261, 262, 263, 270, 271, 272, 273, 274, 275, 294, 295, 296, 297, 298, 299, 304, 305, 494, 495, 498, 499, 500], [0.5317, 0.05993, 0.03924, 0.2801, 0.03769, 0.01786, 0.1467, 0.08604, 0.8605, 0.05279, 0.01905, 0.1296, 0.06901, 0.09944, 0.004069, 0.03162, 0.09724, 0.07326, 0.01392, 0.002938, 0.3265, 0.1858, 0.6602, 0.06302, 0.2358, 0.8688, 0.06968, 0.004824, 0.02284, 0.2848, 0.8677, 0.05983, 0.3001, 0.2073, 0.08398, 0.07631, 0.1996, 0.9074, 0.0484, 0.9587, 0.1373, 0.8356, 0.1091, 0.7819, 0.1172, 0.04038, 0.08183, 0.7109, 0.06073, 0.1233, 0.4732, 0.1593, 0.1069, 0.551, 0.6151, 0.8177, 0.7793, 0.04185, 0.03293, 0.5351, 0.4434, 0.6535, 0.1061, 0.4118]): _vg.add([_i], _w, 'REPLACE')
_vg = ob_cubo.vertex_groups.new(name='Bone.043')
for _i, _w in zip([0, 1, 2, 3, 4, 5, 6, 7, 8, 9, 10, 11, 12, 36, 37, 47, 237, 238, 239, 240, 241, 242, 243, 244, 245, 246, 247, 248, 249, 250, 251, 252, 253, 254, 255, 256, 257, 258, 259, 271, 278, 280, 294, 305, 308, 309, 495, 500], [0.4376, 0.9372, 0.9533, 0.7115, 0.9546, 0.9648, 0.8458, 0.911, 0.1083, 0.9451, 0.964, 0.8654, 0.0, 0.0, 0.0, 0.0, 0.0826, 0.9269, 0.9714, 0.9618, 0.7066, 0.9785, 0.9872, 0.9924, 0.1119, 0.9376, 0.692, 0.9867, 0.7819, 0.9131, 0.9214, 0.7929, 0.9905, 0.05953, 0.9488, 0.9823, 0.9969, 0.009405, 0.8572, 0.0, 0.0, 0.0, 0.0, 0.0, 0.0, 0.0, 0.0, 0.0]): _vg.add([_i], _w, 'REPLACE')
_vg = ob_cubo.vertex_groups.new(name='Bone.018')
for _i, _w in zip([14, 15, 17, 18, 72, 73, 74, 75, 80, 83, 90, 91, 92, 94, 97, 98, 101, 102, 232, 233, 235, 266, 274, 332, 334, 335, 338, 339, 354, 358, 496, 497], [0.1237, 0.5845, 0.001458, 0.1012, 0.8637, 0.5457, 0.706, 0.389, 0.05912, 0.0421, 0.2765, 0.04979, 0.04622, 0.3471, 0.05244, 0.7164, 0.5752, 0.03839, 0.3491, 0.584, 0.08783, 0.1532, 0.02562, 0.007554, 0.06382, 0.06394, 0.02161, 0.005425, 0.04036, 0.03718, 0.06388, 0.03182]): _vg.add([_i], _w, 'REPLACE')
_vg = ob_cubo.vertex_groups.new(name='Bone.019')
for _i, _w in zip([15, 72, 73, 74, 75, 76, 77, 78, 79, 80, 81, 82, 83, 84, 85, 86, 87, 88, 89, 90, 91, 92, 93, 94, 95, 96, 97, 98, 99, 100, 101, 102, 103, 112, 113, 114, 115, 116, 117, 118, 119, 128, 129, 130, 131, 132, 133, 134, 135, 136, 137, 138, 139, 140, 141, 142, 143, 144, 145, 146, 147, 148, 149, 150, 151, 152, 153, 154, 155, 156, 157, 158, 159, 232, 233, 332], [0.01329, 0.1337, 0.3898, 0.2405, 0.5289, 0.8931, 0.9106, 0.8913, 0.8771, 0.9302, 0.9822, 0.9759, 0.9383, 0.9086, 0.9776, 0.9675, 0.8895, 0.8994, 0.9698, 0.3106, 0.8914, 0.9209, 0.9022, 0.4462, 0.9757, 0.9374, 0.9361, 0.1059, 0.9886, 0.9832, 0.07492, 0.9146, 0.9263, 0.1262, 0.09339, 0.1378, 0.09459, 0.07092, 0.109, 0.1058, 0.09436, 0.3613, 0.4655, 0.3604, 0.5907, 0.7095, 0.4956, 0.6264, 0.6, 0.4831, 0.6211, 0.4816, 0.6735, 0.4867, 0.5184, 0.5221, 0.6852, 0.586, 0.5188, 0.6034, 0.5885, 0.7508, 0.5853, 0.7151, 0.628, 0.5563, 0.6905, 0.5676, 0.7243, 0.5448, 0.629, 0.6051, 0.742, 0.3137, 0.01514, 0.01643]): _vg.add([_i], _w, 'REPLACE')
_vg = ob_cubo.vertex_groups.new(name='Bone.020')
for _i, _w in zip([76, 77, 78, 79, 88, 93, 96, 103, 104, 105, 106, 107, 108, 109, 110, 111, 112, 113, 114, 115, 116, 117, 118, 119, 120, 121, 122, 123, 124, 125, 126, 127, 128, 129, 130, 131, 132, 133, 134, 135, 136, 137, 138, 139, 140, 141, 142, 143, 144, 145, 146, 147, 148, 149, 150, 151, 152, 153, 154, 155, 156, 157, 158, 159, 160, 161, 162, 163, 172, 173], [0.1053, 0.08865, 0.1067, 0.122, 0.09883, 0.09651, 0.06204, 0.07271, 0.9977, 0.9958, 0.9986, 0.9988, 0.9955, 0.9961, 0.9978, 0.9987, 0.8738, 0.9066, 0.8622, 0.9054, 0.9291, 0.891, 0.8942, 0.9056, 0.99, 0.9904, 0.9923, 0.9928, 0.9909, 0.9936, 0.9939, 0.9935, 0.6387, 0.5342, 0.6395, 0.4089, 0.2904, 0.5038, 0.3735, 0.3995, 0.5166, 0.3788, 0.5181, 0.3264, 0.5129, 0.4815, 0.4772, 0.3147, 0.4139, 0.481, 0.3965, 0.4113, 0.2491, 0.4143, 0.2848, 0.3716, 0.4434, 0.3095, 0.4321, 0.2756, 0.455, 0.3709, 0.3945, 0.2579, 0.4023, 0.09703, 0.4125, 0.1823, 0.1311, 0.07908]): _vg.add([_i], _w, 'REPLACE')
_vg = ob_cubo.vertex_groups.new(name='Bone.021')
for _i, _w in zip([160, 161, 162, 163, 164, 165, 166, 167, 168, 169, 170, 171, 172, 173], [0.5977, 0.903, 0.5875, 0.8177, 0.999, 0.9981, 0.9989, 0.9983, 0.9976, 0.9877, 0.9976, 0.9844, 0.8689, 0.9209]): _vg.add([_i], _w, 'REPLACE')
_vg = ob_cubo.vertex_groups.new(name='Bone.022')
for _i, _w in zip([101, 233, 264, 265, 266, 267, 270, 274, 332, 333, 337, 339, 354, 355, 358, 362, 365, 366, 497, 499], [0.02947, 0.009777, 0.02316, 0.1003, 0.1259, 0.5348, 0.08999, 0.0165, 0.1667, 0.4624, 0.1998, 0.09119, 0.1534, 0.001489, 0.1623, 0.2426, 0.465, 0.01552, 0.5402, 0.07917]): _vg.add([_i], _w, 'REPLACE')
_vg = ob_cubo.vertex_groups.new(name='Bone.023')
for _i, _w in zip([101, 332, 333, 334, 335, 337, 338, 339, 340, 341, 342, 343, 344, 345, 346, 347, 348, 349, 350, 351, 352, 353, 354, 355, 356, 357, 358, 359, 360, 361, 362, 363, 364, 365, 366, 367, 376, 377, 378, 379, 380, 381, 382, 383, 392, 393, 394, 395, 396, 397, 398, 399, 400, 401, 402, 403, 404, 405, 406, 407, 408, 409, 410, 411, 412, 413, 414, 415, 416, 417, 418, 419, 420, 421, 422, 423, 496], [0.00621, 0.118, 0.3766, 0.01283, 0.01139, 0.6512, 0.01383, 0.4797, 0.8927, 0.9145, 0.8904, 0.8956, 0.9518, 0.9838, 0.9769, 0.936, 0.9081, 0.9778, 0.966, 0.8827, 0.9007, 0.9663, 0.1304, 0.8602, 0.8959, 0.9076, 0.1629, 0.9738, 0.9386, 0.9679, 0.5607, 0.9909, 0.9843, 0.2121, 0.9252, 0.9282, 0.15, 0.1523, 0.1495, 0.1329, 0.1245, 0.116, 0.1082, 0.114, 0.6936, 0.5096, 0.7181, 0.6287, 0.7397, 0.4701, 0.7206, 0.6031, 0.487, 0.6954, 0.4647, 0.7041, 0.6164, 0.6797, 0.5032, 0.7275, 0.7488, 0.5986, 0.7726, 0.6713, 0.7729, 0.5797, 0.7805, 0.6529, 0.5796, 0.7417, 0.5683, 0.748, 0.6617, 0.7507, 0.6069, 0.7724, 0.01211]): _vg.add([_i], _w, 'REPLACE')
_vg = ob_cubo.vertex_groups.new(name='Bone.024')
for _i, _w in zip([340, 341, 342, 343, 352, 357, 360, 367, 368, 369, 370, 371, 372, 373, 374, 375, 376, 377, 378, 379, 380, 381, 382, 383, 384, 385, 386, 387, 388, 389, 390, 391, 392, 393, 394, 395, 396, 397, 398, 399, 400, 401, 402, 403, 404, 405, 406, 407, 408, 409, 410, 411, 412, 413, 414, 415, 416, 417, 418, 419, 420, 421, 422, 423, 424, 425, 426, 427, 436, 437], [0.1057, 0.08473, 0.1074, 0.1033, 0.09725, 0.09079, 0.06095, 0.07086, 0.9969, 0.9937, 0.9975, 0.9983, 0.9928, 0.993, 0.9949, 0.9983, 0.85, 0.8477, 0.8505, 0.8671, 0.8755, 0.884, 0.8918, 0.886, 0.9874, 0.989, 0.9889, 0.9918, 0.9867, 0.9892, 0.9933, 0.9913, 0.3064, 0.4902, 0.2818, 0.3709, 0.2603, 0.5294, 0.2794, 0.3964, 0.5128, 0.3046, 0.535, 0.2959, 0.3833, 0.3203, 0.4962, 0.2725, 0.2512, 0.4012, 0.2273, 0.3284, 0.227, 0.4199, 0.2194, 0.3467, 0.4202, 0.2582, 0.4315, 0.252, 0.3381, 0.2493, 0.3927, 0.2275, 0.3977, 0.09333, 0.4118, 0.18, 0.03807, 0.07002]): _vg.add([_i], _w, 'REPLACE')
_vg = ob_cubo.vertex_groups.new(name='Bone.025')
for _i, _w in zip([424, 425, 426, 427, 428, 429, 430, 431, 432, 433, 434, 435, 436, 437], [0.6023, 0.9067, 0.5882, 0.82, 0.9994, 0.9989, 0.9992, 0.9987, 0.9982, 0.9892, 0.9985, 0.9918, 0.956, 0.93]): _vg.add([_i], _w, 'REPLACE')
_m = ob_cubo.modifiers.new('Esqueleto', 'ARMATURE')
_m.object = ob_esqueleto

# ---- collection membership
col_collection_1.objects.link(ob_esqueleto_004)
col_collection_1.objects.link(ob_cubo_007)
col_collection_1.objects.link(ob_esqueleto)
col_collection_1.objects.link(ob_cubo)

# ---- scene / render settings (as saved in the file)
scene.frame_start = 1; scene.frame_end = 325; scene.frame_set(0)
scene.render.engine = 'BLENDER_EEVEE_NEXT'
scene.render.resolution_percentage = 50
scene.render.dither_intensity = 0.0
scene.cycles.use_denoising = False
scene.cycles.samples = 10
scene.cycles.sampling_pattern = 'TABULATED_SOBOL'
scene.cycles.light_sampling_threshold = 0.0
scene.cycles.use_adaptive_sampling = False
scene.cycles.use_light_tree = False
scene.cycles.blur_glossy = 0.0
scene.cycles.pixel_filter_type = 'GAUSSIAN'
scene.cycles.sample_clamp_indirect = 0.0
scene.view_settings.view_transform = 'Standard'
bpy.context.view_layer.update()

# ---- added for rendering (the .blend has no active camera): camera
cam_auto = bpy.data.cameras.new('AutoCamera')
cam_auto.lens = 50.0
cam_auto.sensor_width = 36.0
cam_auto.clip_end = 1000.0
ob_auto_camera = bpy.data.objects.new('AutoCamera', cam_auto)
scene.collection.objects.link(ob_auto_camera)
ob_auto_camera.location = (10.9351, -12.3807, 14.1709)
ob_auto_camera.rotation_euler = (1.09748, -7.21219e-08, 0.694738)
scene.camera = ob_auto_camera
bpy.context.view_layer.update()
